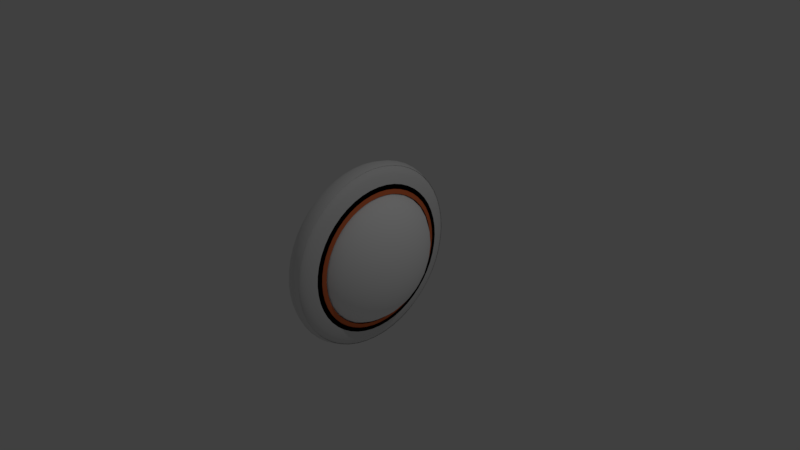 # Source: flat_meshy.blend  (saved by Blender 2.79.0; exported with 4.5.12 LTS)
import bpy
from mathutils import Matrix  # noqa: F401  (used for matrix-valued properties, if any)

bpy.ops.wm.read_factory_settings(use_empty=True)
scene = bpy.context.scene
scene.name = 'Scene'

# ---- collections
col_collection_1 = bpy.data.collections.new('Collection 1'); scene.collection.children.link(col_collection_1)

# ---- materials (node trees are filled in below, after node groups)
mat_material_005 = bpy.data.materials.new('Material.005')
mat_material_005.alpha_threshold = 0.0
mat_material_005.use_transparent_shadow = False
mat_material_005.roughness = 0.5
mat_material_004 = bpy.data.materials.new('Material.004')
mat_material_004.alpha_threshold = 0.0
mat_material_004.use_transparent_shadow = False
mat_material_004.diffuse_color = (0.0, 0.0, 0.0, 1.0)
mat_material_004.roughness = 0.5
mat_material_001 = bpy.data.materials.new('Material.001')
mat_material_001.alpha_threshold = 0.0
mat_material_001.use_transparent_shadow = False
mat_material_001.diffuse_color = (0.8, 0.1794, 0.06236, 1.0)
mat_material_001.roughness = 0.5
mat_material_002 = bpy.data.materials.new('Material.002')
mat_material_002.alpha_threshold = 0.0
mat_material_002.use_transparent_shadow = False
mat_material_002.diffuse_color = (1.0, 1.0, 1.0, 1.0)
mat_material_002.roughness = 0.5

# ---- material node trees

# ---- world
world_world = bpy.data.worlds.new('World'); scene.world = world_world
world_world.color = (0.05088, 0.05088, 0.05088)
world_world.use_sun_shadow = False
world_world.sun_shadow_jitter_overblur = 0.0
world_world.cycles.sampling_method = 'MANUAL'

# ---- cameras
cam_camera = bpy.data.cameras.new('Camera')
cam_camera.clip_end = 100.0
cam_camera.lens = 35.0
cam_camera.sensor_width = 32.0
cam_camera.sensor_height = 18.0
cam_camera.ortho_scale = 7.314
cam_camera.dof.focus_distance = 0.0
cam_camera.dof.aperture_fstop = 128.0

# ---- lights
light_lamp = bpy.data.lights.new('Lamp', 'POINT')
light_lamp.transmission_factor = 0.0
light_lamp.cutoff_distance = 30.0
light_lamp.energy = 100.0
light_lamp.shadow_buffer_clip_start = 1.001
light_lamp.shadow_soft_size = 0.1
light_lamp.shadow_maximum_resolution = 0.006
light_lamp.use_absolute_resolution = True

# ---- meshes
me_torus_006 = bpy.data.meshes.new('Torus.006')
me_torus_006.from_pydata([(1.25, 0.0, 0.0), (1.217, 0.0, 0.125), (1.125, 0.0, 0.2165), (1.0, 0.0, 0.25), (1.217, 0.0, -0.125), (1.239, 0.1632, 0.0), (1.206, 0.1588, 0.125), (1.115, 0.1468, 0.2165), (0.9914, 0.1305, 0.25), (1.206, 0.1588, -0.125), (1.207, 0.3235, 0.0), (1.175, 0.3149, 0.125), (1.087, 0.2912, 0.2165), (0.9659, 0.2588, 0.25), (1.175, 0.3149, -0.125), (1.155, 0.4784, 0.0), (1.124, 0.4655, 0.125), (1.039, 0.4305, 0.2165), (0.9239, 0.3827, 0.25), (1.124, 0.4655, -0.125), (1.083, 0.625, 0.0), (1.054, 0.6083, 0.125), (0.9743, 0.5625, 0.2165), (0.866, 0.5, 0.25), (1.054, 0.6083, -0.125), (0.9917, 0.761, 0.0), (0.9651, 0.7406, 0.125), (0.8925, 0.6849, 0.2165), (0.7934, 0.6088, 0.25), (0.9651, 0.7406, -0.125), (0.8839, 0.8839, 0.0), (0.8602, 0.8602, 0.125), (0.7955, 0.7955, 0.2165), (0.7071, 0.7071, 0.25), (0.8602, 0.8602, -0.125), (0.761, 0.9917, 0.0), (0.7406, 0.9651, 0.125), (0.6849, 0.8925, 0.2165), (0.6088, 0.7934, 0.25), (0.7406, 0.9651, -0.125), (0.625, 1.083, 0.0), (0.6083, 1.054, 0.125), (0.5625, 0.9743, 0.2165), (0.5, 0.866, 0.25), (0.6083, 1.054, -0.125), (0.4784, 1.155, 0.0), (0.4655, 1.124, 0.125), (0.4305, 1.039, 0.2165), (0.3827, 0.9239, 0.25), (0.4655, 1.124, -0.125), (0.3235, 1.207, 0.0), (0.3149, 1.175, 0.125), (0.2912, 1.087, 0.2165), (0.2588, 0.9659, 0.25), (0.3149, 1.175, -0.125), (0.1632, 1.239, 0.0), (0.1588, 1.206, 0.125), (0.1468, 1.115, 0.2165), (0.1305, 0.9914, 0.25), (0.1588, 1.206, -0.125), (9.437e-08, 1.25, 0.0), (9.184e-08, 1.217, 0.125), (8.494e-08, 1.125, 0.2165), (7.55e-08, 1.0, 0.25), (9.184e-08, 1.217, -0.125), (-0.1632, 1.239, 0.0), (-0.1588, 1.206, 0.125), (-0.1468, 1.115, 0.2165), (-0.1305, 0.9914, 0.25), (-0.1588, 1.206, -0.125), (-0.3235, 1.207, 0.0), (-0.3149, 1.175, 0.125), (-0.2912, 1.087, 0.2165), (-0.2588, 0.9659, 0.25), (-0.3149, 1.175, -0.125), (-0.4784, 1.155, 0.0), (-0.4655, 1.124, 0.125), (-0.4305, 1.039, 0.2165), (-0.3827, 0.9239, 0.25), (-0.4655, 1.124, -0.125), (-0.625, 1.083, 0.0), (-0.6083, 1.054, 0.125), (-0.5625, 0.9743, 0.2165), (-0.5, 0.866, 0.25), (-0.6083, 1.054, -0.125), (-0.761, 0.9917, 0.0), (-0.7406, 0.9651, 0.125), (-0.6849, 0.8925, 0.2165), (-0.6088, 0.7934, 0.25), (-0.7406, 0.9651, -0.125), (-0.8839, 0.8839, 0.0), (-0.8602, 0.8602, 0.125), (-0.7955, 0.7955, 0.2165), (-0.7071, 0.7071, 0.25), (-0.8602, 0.8602, -0.125), (-0.9917, 0.761, 0.0), (-0.9651, 0.7406, 0.125), (-0.8925, 0.6849, 0.2165), (-0.7934, 0.6088, 0.25), (-0.9651, 0.7406, -0.125), (-1.083, 0.625, 0.0), (-1.054, 0.6083, 0.125), (-0.9743, 0.5625, 0.2165), (-0.866, 0.5, 0.25), (-1.054, 0.6083, -0.125), (-1.155, 0.4784, 0.0), (-1.124, 0.4655, 0.125), (-1.039, 0.4305, 0.2165), (-0.9239, 0.3827, 0.25), (-1.124, 0.4655, -0.125), (-1.207, 0.3235, 0.0), (-1.175, 0.3149, 0.125), (-1.087, 0.2912, 0.2165), (-0.9659, 0.2588, 0.25), (-1.175, 0.3149, -0.125), (-1.239, 0.1632, 0.0), (-1.206, 0.1588, 0.125), (-1.115, 0.1468, 0.2165), (-0.9914, 0.1305, 0.25), (-1.206, 0.1588, -0.125), (-1.25, 1.093e-07, 0.0), (-1.217, 1.064e-07, 0.125), (-1.125, 9.835e-08, 0.2165), (-1.0, 8.742e-08, 0.25), (-1.217, 1.064e-07, -0.125), (-1.239, -0.1632, 0.0), (-1.206, -0.1588, 0.125), (-1.115, -0.1468, 0.2165), (-0.9914, -0.1305, 0.25), (-1.206, -0.1588, -0.125), (-1.207, -0.3235, 0.0), (-1.175, -0.3149, 0.125), (-1.087, -0.2912, 0.2165), (-0.9659, -0.2588, 0.25), (-1.175, -0.3149, -0.125), (-1.155, -0.4784, 0.0), (-1.124, -0.4655, 0.125), (-1.039, -0.4305, 0.2165), (-0.9239, -0.3827, 0.25), (-1.124, -0.4655, -0.125), (-1.083, -0.625, 0.0), (-1.054, -0.6083, 0.125), (-0.9743, -0.5625, 0.2165), (-0.866, -0.5, 0.25), (-1.054, -0.6083, -0.125), (-0.9917, -0.761, 0.0), (-0.9651, -0.7406, 0.125), (-0.8925, -0.6849, 0.2165), (-0.7934, -0.6088, 0.25), (-0.9651, -0.7406, -0.125), (-0.8839, -0.8839, 0.0), (-0.8602, -0.8602, 0.125), (-0.7955, -0.7955, 0.2165), (-0.7071, -0.7071, 0.25), (-0.8602, -0.8602, -0.125), (-0.761, -0.9917, 0.0), (-0.7406, -0.9651, 0.125), (-0.6849, -0.8925, 0.2165), (-0.6088, -0.7934, 0.25), (-0.7406, -0.9651, -0.125), (-0.625, -1.083, 0.0), (-0.6083, -1.054, 0.125), (-0.5625, -0.9743, 0.2165), (-0.5, -0.866, 0.25), (-0.6083, -1.054, -0.125), (-0.4784, -1.155, 0.0), (-0.4655, -1.124, 0.125), (-0.4305, -1.039, 0.2165), (-0.3827, -0.9239, 0.25), (-0.4655, -1.124, -0.125), (-0.3235, -1.207, 0.0), (-0.3149, -1.175, 0.125), (-0.2912, -1.087, 0.2165), (-0.2588, -0.9659, 0.25), (-0.3149, -1.175, -0.125), (-0.1632, -1.239, 0.0), (-0.1588, -1.206, 0.125), (-0.1468, -1.115, 0.2165), (-0.1305, -0.9914, 0.25), (-0.1588, -1.206, -0.125), (9.437e-08, -1.25, 0.0), (9.184e-08, -1.217, 0.125), (8.494e-08, -1.125, 0.2165), (7.55e-08, -1.0, 0.25), (9.184e-08, -1.217, -0.125), (0.1632, -1.239, 0.0), (0.1588, -1.206, 0.125), (0.1468, -1.115, 0.2165), (0.1305, -0.9914, 0.25), (0.1588, -1.206, -0.125), (0.3235, -1.207, 0.0), (0.3149, -1.175, 0.125), (0.2912, -1.087, 0.2165), (0.2588, -0.9659, 0.25), (0.3149, -1.175, -0.125), (0.4784, -1.155, 0.0), (0.4655, -1.124, 0.125), (0.4305, -1.039, 0.2165), (0.3827, -0.9239, 0.25), (0.4655, -1.124, -0.125), (0.625, -1.083, 0.0), (0.6083, -1.054, 0.125), (0.5625, -0.9743, 0.2165), (0.5, -0.866, 0.25), (0.6083, -1.054, -0.125), (0.761, -0.9917, 0.0), (0.7406, -0.9651, 0.125), (0.6849, -0.8925, 0.2165), (0.6088, -0.7934, 0.25), (0.7406, -0.9651, -0.125), (0.8839, -0.8839, 0.0), (0.8602, -0.8602, 0.125), (0.7955, -0.7955, 0.2165), (0.7071, -0.7071, 0.25), (0.8602, -0.8602, -0.125), (0.9917, -0.761, 0.0), (0.9651, -0.7406, 0.125), (0.8925, -0.6849, 0.2165), (0.7934, -0.6088, 0.25), (0.9651, -0.7406, -0.125), (1.083, -0.625, 0.0), (1.054, -0.6083, 0.125), (0.9743, -0.5625, 0.2165), (0.866, -0.5, 0.25), (1.054, -0.6083, -0.125), (1.155, -0.4784, 0.0), (1.124, -0.4655, 0.125), (1.039, -0.4305, 0.2165), (0.9239, -0.3827, 0.25), (1.124, -0.4655, -0.125), (1.207, -0.3235, 0.0), (1.175, -0.3149, 0.125), (1.087, -0.2912, 0.2165), (0.9659, -0.2588, 0.25), (1.175, -0.3149, -0.125), (1.239, -0.1632, 0.0), (1.206, -0.1588, 0.125), (1.115, -0.1468, 0.2165), (0.9914, -0.1305, 0.25), (1.206, -0.1588, -0.125), (1.175, 0.0, 0.0), (1.144, 0.0, 0.1333), (1.058, 0.0, 0.2309), (0.94, 0.0, 0.2667), (1.144, 0.0, -0.1333), (1.165, 0.1534, 0.0), (1.134, 0.1493, 0.1333), (1.048, 0.138, 0.2309), (0.932, 0.1227, 0.2667), (1.134, 0.1493, -0.1333), (1.135, 0.3041, 0.0), (1.105, 0.296, 0.1333), (1.021, 0.2737, 0.2309), (0.908, 0.2433, 0.2667), (1.105, 0.296, -0.1333), (1.086, 0.4497, 0.0), (1.056, 0.4376, 0.1333), (0.977, 0.4047, 0.2309), (0.8684, 0.3597, 0.2667), (1.056, 0.4376, -0.1333), (1.018, 0.5875, 0.0), (0.9903, 0.5718, 0.1333), (0.9158, 0.5288, 0.2309), (0.8141, 0.47, 0.2667), (0.9903, 0.5718, -0.1333), (0.9322, 0.7153, 0.0), (0.9072, 0.6961, 0.1333), (0.839, 0.6438, 0.2309), (0.7458, 0.5722, 0.2667), (0.9072, 0.6961, -0.1333), (0.8309, 0.8309, 0.0), (0.8086, 0.8086, 0.1333), (0.7478, 0.7478, 0.2309), (0.6647, 0.6647, 0.2667), (0.8086, 0.8086, -0.1333), (0.7153, 0.9322, 0.0), (0.6961, 0.9072, 0.1333), (0.6438, 0.839, 0.2309), (0.5722, 0.7458, 0.2667), (0.6961, 0.9072, -0.1333), (0.5875, 1.018, 0.0), (0.5718, 0.9903, 0.1333), (0.5287, 0.9158, 0.2309), (0.47, 0.8141, 0.2667), (0.5718, 0.9903, -0.1333), (0.4497, 1.086, 0.0), (0.4376, 1.056, 0.1333), (0.4047, 0.977, 0.2309), (0.3597, 0.8684, 0.2667), (0.4376, 1.056, -0.1333), (0.3041, 1.135, 0.0), (0.296, 1.105, 0.1333), (0.2737, 1.021, 0.2309), (0.2433, 0.908, 0.2667), (0.296, 1.105, -0.1333), (0.1534, 1.165, 0.0), (0.1493, 1.134, 0.1333), (0.138, 1.048, 0.2309), (0.1227, 0.932, 0.2667), (0.1493, 1.134, -0.1333), (8.871e-08, 1.175, 0.0), (8.633e-08, 1.144, 0.1333), (7.984e-08, 1.058, 0.2309), (7.097e-08, 0.94, 0.2667), (8.633e-08, 1.144, -0.1333), (-0.1534, 1.165, 0.0), (-0.1493, 1.134, 0.1333), (-0.138, 1.048, 0.2309), (-0.1227, 0.932, 0.2667), (-0.1493, 1.134, -0.1333), (-0.3041, 1.135, 0.0), (-0.296, 1.105, 0.1333), (-0.2737, 1.021, 0.2309), (-0.2433, 0.908, 0.2667), (-0.296, 1.105, -0.1333), (-0.4497, 1.086, 0.0), (-0.4376, 1.056, 0.1333), (-0.4047, 0.977, 0.2309), (-0.3597, 0.8684, 0.2667), (-0.4376, 1.056, -0.1333), (-0.5875, 1.018, 0.0), (-0.5718, 0.9903, 0.1333), (-0.5287, 0.9158, 0.2309), (-0.47, 0.8141, 0.2667), (-0.5718, 0.9903, -0.1333), (-0.7153, 0.9322, 0.0), (-0.6961, 0.9072, 0.1333), (-0.6438, 0.839, 0.2309), (-0.5722, 0.7458, 0.2667), (-0.6961, 0.9072, -0.1333), (-0.8309, 0.8309, 0.0), (-0.8086, 0.8086, 0.1333), (-0.7478, 0.7478, 0.2309), (-0.6647, 0.6647, 0.2667), (-0.8086, 0.8086, -0.1333), (-0.9322, 0.7153, 0.0), (-0.9072, 0.6961, 0.1333), (-0.839, 0.6438, 0.2309), (-0.7458, 0.5722, 0.2667), (-0.9072, 0.6961, -0.1333), (-1.018, 0.5875, 0.0), (-0.9903, 0.5718, 0.1333), (-0.9158, 0.5288, 0.2309), (-0.8141, 0.47, 0.2667), (-0.9903, 0.5718, -0.1333), (-1.086, 0.4497, 0.0), (-1.056, 0.4376, 0.1333), (-0.977, 0.4047, 0.2309), (-0.8684, 0.3597, 0.2667), (-1.056, 0.4376, -0.1333), (-1.135, 0.3041, 0.0), (-1.105, 0.296, 0.1333), (-1.021, 0.2737, 0.2309), (-0.908, 0.2433, 0.2667), (-1.105, 0.296, -0.1333), (-1.165, 0.1534, 0.0), (-1.134, 0.1493, 0.1333), (-1.048, 0.138, 0.2309), (-0.932, 0.1227, 0.2667), (-1.134, 0.1493, -0.1333), (-1.175, 1.027e-07, 0.0), (-1.144, 9.997e-08, 0.1333), (-1.058, 9.245e-08, 0.2309), (-0.94, 8.218e-08, 0.2667), (-1.144, 9.997e-08, -0.1333), (-1.165, -0.1534, 0.0), (-1.134, -0.1493, 0.1333), (-1.048, -0.138, 0.2309), (-0.932, -0.1227, 0.2667), (-1.134, -0.1493, -0.1333), (-1.135, -0.3041, 0.0), (-1.105, -0.296, 0.1333), (-1.021, -0.2737, 0.2309), (-0.908, -0.2433, 0.2667), (-1.105, -0.296, -0.1333), (-1.086, -0.4497, 0.0), (-1.056, -0.4376, 0.1333), (-0.977, -0.4047, 0.2309), (-0.8684, -0.3597, 0.2667), (-1.056, -0.4376, -0.1333), (-1.018, -0.5875, 0.0), (-0.9903, -0.5718, 0.1333), (-0.9158, -0.5287, 0.2309), (-0.8141, -0.47, 0.2667), (-0.9903, -0.5718, -0.1333), (-0.9322, -0.7153, 0.0), (-0.9072, -0.6961, 0.1333), (-0.839, -0.6438, 0.2309), (-0.7458, -0.5722, 0.2667), (-0.9072, -0.6961, -0.1333), (-0.8309, -0.8309, 0.0), (-0.8086, -0.8086, 0.1333), (-0.7478, -0.7478, 0.2309), (-0.6647, -0.6647, 0.2667), (-0.8086, -0.8086, -0.1333), (-0.7153, -0.9322, 0.0), (-0.6961, -0.9072, 0.1333), (-0.6438, -0.839, 0.2309), (-0.5722, -0.7458, 0.2667), (-0.6961, -0.9072, -0.1333), (-0.5875, -1.018, 0.0), (-0.5718, -0.9903, 0.1333), (-0.5287, -0.9158, 0.2309), (-0.47, -0.8141, 0.2667), (-0.5718, -0.9903, -0.1333), (-0.4497, -1.086, 0.0), (-0.4376, -1.056, 0.1333), (-0.4047, -0.977, 0.2309), (-0.3597, -0.8684, 0.2667), (-0.4376, -1.056, -0.1333), (-0.3041, -1.135, 0.0), (-0.296, -1.105, 0.1333), (-0.2737, -1.021, 0.2309), (-0.2433, -0.908, 0.2667), (-0.296, -1.105, -0.1333), (-0.1534, -1.165, 0.0), (-0.1493, -1.134, 0.1333), (-0.138, -1.048, 0.2309), (-0.1227, -0.932, 0.2667), (-0.1493, -1.134, -0.1333), (8.871e-08, -1.175, 0.0), (8.633e-08, -1.144, 0.1333), (7.984e-08, -1.058, 0.2309), (7.097e-08, -0.94, 0.2667), (8.633e-08, -1.144, -0.1333), (0.1534, -1.165, 0.0), (0.1493, -1.134, 0.1333), (0.138, -1.048, 0.2309), (0.1227, -0.932, 0.2667), (0.1493, -1.134, -0.1333), (0.3041, -1.135, 0.0), (0.296, -1.105, 0.1333), (0.2737, -1.021, 0.2309), (0.2433, -0.908, 0.2667), (0.296, -1.105, -0.1333), (0.4497, -1.086, 0.0), (0.4376, -1.056, 0.1333), (0.4047, -0.977, 0.2309), (0.3597, -0.8684, 0.2667), (0.4376, -1.056, -0.1333), (0.5875, -1.018, 0.0), (0.5718, -0.9903, 0.1333), (0.5287, -0.9158, 0.2309), (0.47, -0.8141, 0.2667), (0.5718, -0.9903, -0.1333), (0.7153, -0.9322, 0.0), (0.6961, -0.9072, 0.1333), (0.6438, -0.839, 0.2309), (0.5722, -0.7458, 0.2667), (0.6961, -0.9072, -0.1333), (0.8309, -0.8309, 0.0), (0.8086, -0.8086, 0.1333), (0.7478, -0.7478, 0.2309), (0.6647, -0.6647, 0.2667), (0.8086, -0.8086, -0.1333), (0.9322, -0.7153, 0.0), (0.9072, -0.6961, 0.1333), (0.839, -0.6438, 0.2309), (0.7458, -0.5722, 0.2667), (0.9072, -0.6961, -0.1333), (1.018, -0.5875, 0.0), (0.9903, -0.5718, 0.1333), (0.9158, -0.5288, 0.2309), (0.8141, -0.47, 0.2667), (0.9903, -0.5718, -0.1333), (1.086, -0.4497, 0.0), (1.056, -0.4376, 0.1333), (0.977, -0.4047, 0.2309), (0.8684, -0.3597, 0.2667), (1.056, -0.4376, -0.1333), (1.135, -0.3041, 0.0), (1.105, -0.296, 0.1333), (1.021, -0.2737, 0.2309), (0.908, -0.2433, 0.2667), (1.105, -0.296, -0.1333), (1.165, -0.1534, 0.0), (1.134, -0.1493, 0.1333), (1.048, -0.138, 0.2309), (0.932, -0.1227, 0.2667), (1.134, -0.1493, -0.1333), (1.1, 0.0, -4.441e-15), (1.071, 0.0, 0.1417), (0.99, 0.0, 0.2454), (0.88, 0.0, 0.2833), (1.071, 0.0, -0.1417), (1.091, 0.1436, -4.403e-15), (1.061, 0.1397, 0.1417), (0.9815, 0.1292, 0.2454), (0.8725, 0.1149, 0.2833), (1.061, 0.1397, -0.1417), (1.063, 0.2847, -4.29e-15), (1.034, 0.2771, 0.1417), (0.9563, 0.2562, 0.2454), (0.85, 0.2278, 0.2833), (1.034, 0.2771, -0.1417), (1.016, 0.421, -4.103e-15), (0.989, 0.4097, 0.1417), (0.9146, 0.3789, 0.2454), (0.813, 0.3368, 0.2833), (0.989, 0.4097, -0.1417), (0.9526, 0.55, -3.846e-15), (0.9271, 0.5353, 0.1417), (0.8574, 0.495, 0.2454), (0.7621, 0.44, 0.2833), (0.9271, 0.5353, -0.1417), (0.8727, 0.6696, -3.523e-15), (0.8493, 0.6517, 0.1417), (0.7854, 0.6027, 0.2454), (0.6982, 0.5357, 0.2833), (0.8493, 0.6517, -0.1417), (0.7778, 0.7778, -3.14e-15), (0.757, 0.757, 0.1417), (0.7, 0.7, 0.2454), (0.6223, 0.6223, 0.2833), (0.757, 0.757, -0.1417), (0.6696, 0.8727, -2.703e-15), (0.6517, 0.8493, 0.1417), (0.6027, 0.7854, 0.2454), (0.5357, 0.6982, 0.2833), (0.6517, 0.8493, -0.1417), (0.55, 0.9526, -2.22e-15), (0.5353, 0.9271, 0.1417), (0.495, 0.8574, 0.2454), (0.44, 0.7621, 0.2833), (0.5353, 0.9271, -0.1417), (0.421, 1.016, -1.699e-15), (0.4097, 0.989, 0.1417), (0.3789, 0.9146, 0.2454), (0.3368, 0.813, 0.2833), (0.4097, 0.989, -0.1417), (0.2847, 1.063, -1.149e-15), (0.2771, 1.034, 0.1417), (0.2562, 0.9563, 0.2454), (0.2278, 0.85, 0.2833), (0.2771, 1.034, -0.1417), (0.1436, 1.091, -5.797e-16), (0.1397, 1.061, 0.1417), (0.1292, 0.9815, 0.2454), (0.1149, 0.8725, 0.2833), (0.1397, 1.061, -0.1417), (8.305e-08, 1.1, -3.353e-22), (8.082e-08, 1.071, 0.1417), (7.474e-08, 0.99, 0.2454), (6.644e-08, 0.88, 0.2833), (8.082e-08, 1.071, -0.1417), (-0.1436, 1.091, 5.797e-16), (-0.1397, 1.061, 0.1417), (-0.1292, 0.9815, 0.2454), (-0.1149, 0.8725, 0.2833), (-0.1397, 1.061, -0.1417), (-0.2847, 1.063, 1.149e-15), (-0.2771, 1.034, 0.1417), (-0.2562, 0.9563, 0.2454), (-0.2278, 0.85, 0.2833), (-0.2771, 1.034, -0.1417), (-0.421, 1.016, 1.699e-15), (-0.4097, 0.989, 0.1417), (-0.3789, 0.9146, 0.2454), (-0.3368, 0.813, 0.2833), (-0.4097, 0.989, -0.1417), (-0.55, 0.9526, 2.22e-15), (-0.5353, 0.9271, 0.1417), (-0.495, 0.8574, 0.2454), (-0.44, 0.7621, 0.2833), (-0.5353, 0.9271, -0.1417), (-0.6696, 0.8727, 2.703e-15), (-0.6517, 0.8493, 0.1417), (-0.6027, 0.7854, 0.2454), (-0.5357, 0.6982, 0.2833), (-0.6517, 0.8493, -0.1417), (-0.7778, 0.7778, 3.14e-15), (-0.757, 0.757, 0.1417), (-0.7, 0.7, 0.2454), (-0.6223, 0.6223, 0.2833), (-0.757, 0.757, -0.1417), (-0.8727, 0.6696, 3.523e-15), (-0.8493, 0.6517, 0.1417), (-0.7854, 0.6027, 0.2454), (-0.6982, 0.5357, 0.2833), (-0.8493, 0.6517, -0.1417), (-0.9526, 0.55, 3.846e-15), (-0.9271, 0.5353, 0.1417), (-0.8574, 0.495, 0.2454), (-0.7621, 0.44, 0.2833), (-0.9271, 0.5353, -0.1417), (-1.016, 0.421, 4.103e-15), (-0.989, 0.4097, 0.1417), (-0.9146, 0.3789, 0.2454), (-0.813, 0.3368, 0.2833), (-0.989, 0.4097, -0.1417), (-1.063, 0.2847, 4.29e-15), (-1.034, 0.2771, 0.1417), (-0.9563, 0.2562, 0.2454), (-0.85, 0.2278, 0.2833), (-1.034, 0.2771, -0.1417), (-1.091, 0.1436, 4.403e-15), (-1.061, 0.1397, 0.1417), (-0.9815, 0.1292, 0.2454), (-0.8725, 0.1149, 0.2833), (-1.061, 0.1397, -0.1417), (-1.1, 9.617e-08, 4.441e-15), (-1.071, 9.359e-08, 0.1417), (-0.99, 8.655e-08, 0.2454), (-0.88, 7.693e-08, 0.2833), (-1.071, 9.359e-08, -0.1417), (-1.091, -0.1436, 4.403e-15), (-1.061, -0.1397, 0.1417), (-0.9815, -0.1292, 0.2454), (-0.8725, -0.1149, 0.2833), (-1.061, -0.1397, -0.1417), (-1.063, -0.2847, 4.29e-15), (-1.034, -0.2771, 0.1417), (-0.9563, -0.2562, 0.2454), (-0.85, -0.2278, 0.2833), (-1.034, -0.2771, -0.1417), (-1.016, -0.421, 4.103e-15), (-0.989, -0.4097, 0.1417), (-0.9146, -0.3789, 0.2454), (-0.813, -0.3368, 0.2833), (-0.989, -0.4097, -0.1417), (-0.9526, -0.55, 3.846e-15), (-0.9271, -0.5353, 0.1417), (-0.8574, -0.495, 0.2454), (-0.7621, -0.44, 0.2833), (-0.9271, -0.5353, -0.1417), (-0.8727, -0.6696, 3.523e-15), (-0.8493, -0.6517, 0.1417), (-0.7854, -0.6027, 0.2454), (-0.6982, -0.5357, 0.2833), (-0.8493, -0.6517, -0.1417), (-0.7778, -0.7778, 3.14e-15), (-0.757, -0.757, 0.1417), (-0.7, -0.7, 0.2454), (-0.6223, -0.6223, 0.2833), (-0.757, -0.757, -0.1417), (-0.6696, -0.8727, 2.703e-15), (-0.6517, -0.8493, 0.1417), (-0.6027, -0.7854, 0.2454), (-0.5357, -0.6982, 0.2833), (-0.6517, -0.8493, -0.1417), (-0.55, -0.9526, 2.22e-15), (-0.5353, -0.9271, 0.1417), (-0.495, -0.8574, 0.2454), (-0.44, -0.7621, 0.2833), (-0.5353, -0.9271, -0.1417), (-0.421, -1.016, 1.699e-15), (-0.4097, -0.989, 0.1417), (-0.3789, -0.9146, 0.2454), (-0.3368, -0.813, 0.2833), (-0.4097, -0.989, -0.1417), (-0.2847, -1.063, 1.149e-15), (-0.2771, -1.034, 0.1417), (-0.2562, -0.9563, 0.2454), (-0.2278, -0.85, 0.2833), (-0.2771, -1.034, -0.1417), (-0.1436, -1.091, 5.797e-16), (-0.1397, -1.061, 0.1417), (-0.1292, -0.9815, 0.2454), (-0.1149, -0.8725, 0.2833), (-0.1397, -1.061, -0.1417), (8.305e-08, -1.1, -3.353e-22), (8.082e-08, -1.071, 0.1417), (7.474e-08, -0.99, 0.2454), (6.644e-08, -0.88, 0.2833), (8.082e-08, -1.071, -0.1417), (0.1436, -1.091, -5.797e-16), (0.1397, -1.061, 0.1417), (0.1292, -0.9815, 0.2454), (0.1149, -0.8725, 0.2833), (0.1397, -1.061, -0.1417), (0.2847, -1.063, -1.149e-15), (0.2771, -1.034, 0.1417), (0.2562, -0.9563, 0.2454), (0.2278, -0.85, 0.2833), (0.2771, -1.034, -0.1417), (0.421, -1.016, -1.699e-15), (0.4097, -0.989, 0.1417), (0.3789, -0.9146, 0.2454), (0.3368, -0.813, 0.2833), (0.4097, -0.989, -0.1417), (0.55, -0.9526, -2.22e-15), (0.5353, -0.9271, 0.1417), (0.495, -0.8574, 0.2454), (0.44, -0.7621, 0.2833), (0.5353, -0.9271, -0.1417), (0.6696, -0.8727, -2.703e-15), (0.6517, -0.8493, 0.1417), (0.6027, -0.7854, 0.2454), (0.5357, -0.6982, 0.2833), (0.6517, -0.8493, -0.1417), (0.7778, -0.7778, -3.14e-15), (0.757, -0.757, 0.1417), (0.7, -0.7, 0.2454), (0.6223, -0.6223, 0.2833), (0.757, -0.757, -0.1417), (0.8727, -0.6696, -3.523e-15), (0.8493, -0.6517, 0.1417), (0.7854, -0.6027, 0.2454), (0.6982, -0.5357, 0.2833), (0.8493, -0.6517, -0.1417), (0.9526, -0.55, -3.846e-15), (0.9271, -0.5353, 0.1417), (0.8574, -0.495, 0.2454), (0.7621, -0.44, 0.2833), (0.9271, -0.5353, -0.1417), (1.016, -0.421, -4.103e-15), (0.989, -0.4097, 0.1417), (0.9146, -0.3789, 0.2454), (0.813, -0.3368, 0.2833), (0.989, -0.4097, -0.1417), (1.063, -0.2847, -4.29e-15), (1.034, -0.2771, 0.1417), (0.9563, -0.2562, 0.2454), (0.85, -0.2278, 0.2833), (1.034, -0.2771, -0.1417), (1.091, -0.1436, -4.403e-15), (1.061, -0.1397, 0.1417), (0.9815, -0.1292, 0.2454), (0.8725, -0.1149, 0.2833), (1.061, -0.1397, -0.1417), (1.25, 6.995e-10, 0.01067), (1.217, -7.496e-09, -0.1143), (1.125, -1.35e-08, -0.2058), (1.0, -1.569e-08, -0.2393), (1.217, 8.895e-09, 0.1357), (1.239, -0.1632, 0.01067), (1.206, -0.1588, -0.1143), (1.115, -0.1468, -0.2058), (0.9914, -0.1305, -0.2393), (1.206, -0.1588, 0.1357), (1.207, -0.3235, 0.01067), (1.175, -0.3149, -0.1143), (1.087, -0.2912, -0.2058), (0.9659, -0.2588, -0.2393), (1.175, -0.3149, 0.1357), (1.155, -0.4784, 0.01067), (1.124, -0.4655, -0.1143), (1.039, -0.4305, -0.2058), (0.9239, -0.3827, -0.2393), (1.124, -0.4655, 0.1357), (1.083, -0.625, 0.01067), (1.054, -0.6083, -0.1143), (0.9743, -0.5625, -0.2058), (0.866, -0.5, -0.2393), (1.054, -0.6083, 0.1357), (0.9917, -0.761, 0.01067), (0.9651, -0.7406, -0.1143), (0.8925, -0.6849, -0.2058), (0.7934, -0.6088, -0.2393), (0.9651, -0.7406, 0.1357), (0.8839, -0.8839, 0.01067), (0.8602, -0.8602, -0.1143), (0.7955, -0.7955, -0.2058), (0.7071, -0.7071, -0.2393), (0.8602, -0.8602, 0.1357), (0.761, -0.9917, 0.01067), (0.7406, -0.9651, -0.1143), (0.6849, -0.8925, -0.2058), (0.6088, -0.7934, -0.2393), (0.7406, -0.9651, 0.1357), (0.625, -1.083, 0.01067), (0.6083, -1.054, -0.1143), (0.5625, -0.9743, -0.2058), (0.5, -0.866, -0.2393), (0.6083, -1.054, 0.1357), (0.4784, -1.155, 0.01067), (0.4655, -1.124, -0.1143), (0.4305, -1.039, -0.2058), (0.3827, -0.9239, -0.2393), (0.4655, -1.124, 0.1357), (0.3235, -1.207, 0.01067), (0.3149, -1.175, -0.1143), (0.2912, -1.087, -0.2058), (0.2588, -0.9659, -0.2393), (0.3149, -1.175, 0.1357), (0.1632, -1.239, 0.01067), (0.1588, -1.206, -0.1143), (0.1468, -1.115, -0.2058), (0.1305, -0.9914, -0.2393), (0.1588, -1.206, 0.1357), (9.472e-08, -1.25, 0.01067), (9.219e-08, -1.217, -0.1143), (8.528e-08, -1.125, -0.2058), (7.585e-08, -1.0, -0.2393), (9.219e-08, -1.217, 0.1357), (-0.1632, -1.239, 0.01067), (-0.1588, -1.206, -0.1143), (-0.1468, -1.115, -0.2058), (-0.1305, -0.9914, -0.2393), (-0.1588, -1.206, 0.1357), (-0.3235, -1.207, 0.01067), (-0.3149, -1.175, -0.1143), (-0.2912, -1.087, -0.2058), (-0.2588, -0.9659, -0.2393), (-0.3149, -1.175, 0.1357), (-0.4784, -1.155, 0.01067), (-0.4655, -1.124, -0.1143), (-0.4305, -1.039, -0.2058), (-0.3827, -0.9239, -0.2393), (-0.4655, -1.124, 0.1357), (-0.625, -1.083, 0.01067), (-0.6083, -1.054, -0.1143), (-0.5625, -0.9743, -0.2058), (-0.5, -0.866, -0.2393), (-0.6083, -1.054, 0.1357), (-0.761, -0.9917, 0.01067), (-0.7406, -0.9651, -0.1143), (-0.6849, -0.8925, -0.2058), (-0.6088, -0.7934, -0.2393), (-0.7406, -0.9651, 0.1357), (-0.8839, -0.8839, 0.01067), (-0.8602, -0.8602, -0.1143), (-0.7955, -0.7955, -0.2058), (-0.7071, -0.7071, -0.2393), (-0.8602, -0.8602, 0.1357), (-0.9917, -0.761, 0.01067), (-0.9651, -0.7406, -0.1143), (-0.8925, -0.6849, -0.2058), (-0.7934, -0.6088, -0.2393), (-0.9651, -0.7406, 0.1357), (-1.083, -0.625, 0.01067), (-1.054, -0.6083, -0.1143), (-0.9743, -0.5625, -0.2058), (-0.866, -0.5, -0.2393), (-1.054, -0.6083, 0.1357), (-1.155, -0.4784, 0.01067), (-1.124, -0.4655, -0.1143), (-1.039, -0.4305, -0.2058), (-0.9239, -0.3827, -0.2393), (-1.124, -0.4655, 0.1357), (-1.207, -0.3235, 0.01067), (-1.175, -0.3149, -0.1143), (-1.087, -0.2912, -0.2058), (-0.9659, -0.2588, -0.2393), (-1.175, -0.3149, 0.1357), (-1.239, -0.1632, 0.01067), (-1.206, -0.1588, -0.1143), (-1.115, -0.1468, -0.2058), (-0.9914, -0.1305, -0.2393), (-1.206, -0.1588, 0.1357), (-1.25, -1.086e-07, 0.01067), (-1.217, -1.138e-07, -0.1143), (-1.125, -1.118e-07, -0.2058), (-1.0, -1.031e-07, -0.2393), (-1.217, -9.745e-08, 0.1357), (-1.239, 0.1632, 0.01067), (-1.206, 0.1588, -0.1143), (-1.115, 0.1468, -0.2058), (-0.9914, 0.1305, -0.2393), (-1.206, 0.1588, 0.1357), (-1.207, 0.3235, 0.01067), (-1.175, 0.3149, -0.1143), (-1.087, 0.2912, -0.2058), (-0.9659, 0.2588, -0.2393), (-1.175, 0.3149, 0.1357), (-1.155, 0.4784, 0.01067), (-1.124, 0.4655, -0.1143), (-1.039, 0.4305, -0.2058), (-0.9239, 0.3827, -0.2393), (-1.124, 0.4655, 0.1357), (-1.083, 0.625, 0.01067), (-1.054, 0.6083, -0.1143), (-0.9743, 0.5625, -0.2058), (-0.866, 0.5, -0.2393), (-1.054, 0.6083, 0.1357), (-0.9917, 0.761, 0.01067), (-0.9651, 0.7406, -0.1143), (-0.8925, 0.6849, -0.2058), (-0.7934, 0.6088, -0.2393), (-0.9651, 0.7406, 0.1357), (-0.8839, 0.8839, 0.01067), (-0.8602, 0.8602, -0.1143), (-0.7955, 0.7955, -0.2058), (-0.7071, 0.7071, -0.2393), (-0.8602, 0.8602, 0.1357), (-0.761, 0.9917, 0.01067), (-0.7406, 0.9651, -0.1143), (-0.6849, 0.8925, -0.2058), (-0.6088, 0.7934, -0.2393), (-0.7406, 0.9651, 0.1357), (-0.625, 1.083, 0.01067), (-0.6083, 1.054, -0.1143), (-0.5625, 0.9743, -0.2058), (-0.5, 0.866, -0.2393), (-0.6083, 1.054, 0.1357), (-0.4784, 1.155, 0.01067), (-0.4655, 1.124, -0.1143), (-0.4305, 1.039, -0.2058), (-0.3827, 0.9239, -0.2393), (-0.4655, 1.124, 0.1357), (-0.3235, 1.207, 0.01067), (-0.3149, 1.175, -0.1143), (-0.2912, 1.087, -0.2058), (-0.2588, 0.9659, -0.2393), (-0.3149, 1.175, 0.1357), (-0.1632, 1.239, 0.01067), (-0.1588, 1.206, -0.1143), (-0.1468, 1.115, -0.2058), (-0.1305, 0.9914, -0.2393), (-0.1588, 1.206, 0.1357), (9.472e-08, 1.25, 0.01067), (9.219e-08, 1.217, -0.1143), (8.528e-08, 1.125, -0.2058), (7.585e-08, 1.0, -0.2393), (9.219e-08, 1.217, 0.1357), (0.1632, 1.239, 0.01067), (0.1588, 1.206, -0.1143), (0.1468, 1.115, -0.2058), (0.1305, 0.9914, -0.2393), (0.1588, 1.206, 0.1357), (0.3235, 1.207, 0.01067), (0.3149, 1.175, -0.1143), (0.2912, 1.087, -0.2058), (0.2588, 0.9659, -0.2393), (0.3149, 1.175, 0.1357), (0.4784, 1.155, 0.01067), (0.4655, 1.124, -0.1143), (0.4305, 1.039, -0.2058), (0.3827, 0.9239, -0.2393), (0.4655, 1.124, 0.1357), (0.625, 1.083, 0.01067), (0.6083, 1.054, -0.1143), (0.5625, 0.9743, -0.2058), (0.5, 0.866, -0.2393), (0.6083, 1.054, 0.1357), (0.761, 0.9917, 0.01067), (0.7406, 0.9651, -0.1143), (0.6849, 0.8925, -0.2058), (0.6088, 0.7934, -0.2393), (0.7406, 0.9651, 0.1357), (0.8839, 0.8839, 0.01067), (0.8602, 0.8602, -0.1143), (0.7955, 0.7955, -0.2058), (0.7071, 0.7071, -0.2393), (0.8602, 0.8602, 0.1357), (0.9917, 0.761, 0.01067), (0.9651, 0.7406, -0.1143), (0.8925, 0.6849, -0.2058), (0.7934, 0.6088, -0.2393), (0.9651, 0.7406, 0.1357), (1.083, 0.625, 0.01067), (1.054, 0.6083, -0.1143), (0.9743, 0.5625, -0.2058), (0.866, 0.5, -0.2393), (1.054, 0.6083, 0.1357), (1.155, 0.4784, 0.01067), (1.124, 0.4655, -0.1143), (1.039, 0.4305, -0.2058), (0.9239, 0.3827, -0.2393), (1.124, 0.4655, 0.1357), (1.207, 0.3235, 0.01067), (1.175, 0.3149, -0.1143), (1.087, 0.2912, -0.2058), (0.9659, 0.2588, -0.2393), (1.175, 0.3149, 0.1357), (1.239, 0.1632, 0.01067), (1.206, 0.1588, -0.1143), (1.115, 0.1468, -0.2058), (0.9914, 0.1305, -0.2393), (1.206, 0.1588, 0.1357), (1.175, 6.995e-10, 0.01067), (1.144, -8.043e-09, -0.1227), (1.058, -1.444e-08, -0.2203), (0.94, -1.679e-08, -0.256), (1.144, 9.442e-09, 0.144), (1.165, -0.1534, 0.01067), (1.134, -0.1493, -0.1227), (1.048, -0.138, -0.2203), (0.932, -0.1227, -0.256), (1.134, -0.1493, 0.144), (1.135, -0.3041, 0.01067), (1.105, -0.296, -0.1227), (1.021, -0.2737, -0.2203), (0.908, -0.2433, -0.256), (1.105, -0.296, 0.144), (1.086, -0.4497, 0.01067), (1.056, -0.4376, -0.1227), (0.977, -0.4047, -0.2203), (0.8684, -0.3597, -0.256), (1.056, -0.4376, 0.144), (1.018, -0.5875, 0.01067), (0.9903, -0.5718, -0.1227), (0.9158, -0.5288, -0.2203), (0.8141, -0.47, -0.256), (0.9903, -0.5718, 0.144), (0.9322, -0.7153, 0.01067), (0.9072, -0.6961, -0.1227), (0.839, -0.6438, -0.2203), (0.7458, -0.5722, -0.256), (0.9072, -0.6961, 0.144), (0.8309, -0.8309, 0.01067), (0.8086, -0.8086, -0.1227), (0.7478, -0.7478, -0.2203), (0.6647, -0.6647, -0.256), (0.8086, -0.8086, 0.144), (0.7153, -0.9322, 0.01067), (0.6961, -0.9072, -0.1227), (0.6438, -0.839, -0.2203), (0.5722, -0.7458, -0.256), (0.6961, -0.9072, 0.144), (0.5875, -1.018, 0.01067), (0.5718, -0.9903, -0.1227), (0.5287, -0.9158, -0.2203), (0.47, -0.8141, -0.256), (0.5718, -0.9903, 0.144), (0.4497, -1.086, 0.01067), (0.4376, -1.056, -0.1227), (0.4047, -0.977, -0.2203), (0.3597, -0.8684, -0.256), (0.4376, -1.056, 0.144), (0.3041, -1.135, 0.01067), (0.296, -1.105, -0.1227), (0.2737, -1.021, -0.2203), (0.2433, -0.908, -0.256), (0.296, -1.105, 0.144), (0.1534, -1.165, 0.01067), (0.1493, -1.134, -0.1227), (0.138, -1.048, -0.2203), (0.1227, -0.932, -0.256), (0.1493, -1.134, 0.144), (8.906e-08, -1.175, 0.01067), (8.668e-08, -1.144, -0.1227), (8.019e-08, -1.058, -0.2203), (7.132e-08, -0.94, -0.256), (8.668e-08, -1.144, 0.144), (-0.1534, -1.165, 0.01067), (-0.1493, -1.134, -0.1227), (-0.138, -1.048, -0.2203), (-0.1227, -0.932, -0.256), (-0.1493, -1.134, 0.144), (-0.3041, -1.135, 0.01067), (-0.296, -1.105, -0.1227), (-0.2737, -1.021, -0.2203), (-0.2433, -0.908, -0.256), (-0.296, -1.105, 0.144), (-0.4497, -1.086, 0.01067), (-0.4376, -1.056, -0.1227), (-0.4047, -0.977, -0.2203), (-0.3597, -0.8684, -0.256), (-0.4376, -1.056, 0.144), (-0.5875, -1.018, 0.01067), (-0.5718, -0.9903, -0.1227), (-0.5287, -0.9158, -0.2203), (-0.47, -0.8141, -0.256), (-0.5718, -0.9903, 0.144), (-0.7153, -0.9322, 0.01067), (-0.6961, -0.9072, -0.1227), (-0.6438, -0.839, -0.2203), (-0.5722, -0.7458, -0.256), (-0.6961, -0.9072, 0.144), (-0.8309, -0.8309, 0.01067), (-0.8086, -0.8086, -0.1227), (-0.7478, -0.7478, -0.2203), (-0.6647, -0.6647, -0.256), (-0.8086, -0.8086, 0.144), (-0.9322, -0.7153, 0.01067), (-0.9072, -0.6961, -0.1227), (-0.839, -0.6438, -0.2203), (-0.7458, -0.5722, -0.256), (-0.9072, -0.6961, 0.144), (-1.018, -0.5875, 0.01067), (-0.9903, -0.5718, -0.1227), (-0.9158, -0.5288, -0.2203), (-0.8141, -0.47, -0.256), (-0.9903, -0.5718, 0.144), (-1.086, -0.4497, 0.01067), (-1.056, -0.4376, -0.1227), (-0.977, -0.4047, -0.2203), (-0.8684, -0.3597, -0.256), (-1.056, -0.4376, 0.144), (-1.135, -0.3041, 0.01067), (-1.105, -0.296, -0.1227), (-1.021, -0.2737, -0.2203), (-0.908, -0.2433, -0.256), (-1.105, -0.296, 0.144), (-1.165, -0.1534, 0.01067), (-1.134, -0.1493, -0.1227), (-1.048, -0.138, -0.2203), (-0.932, -0.1227, -0.256), (-1.134, -0.1493, 0.144), (-1.175, -1.02e-07, 0.01067), (-1.144, -1.08e-07, -0.1227), (-1.058, -1.069e-07, -0.2203), (-0.94, -9.896e-08, -0.256), (-1.144, -9.053e-08, 0.144), (-1.165, 0.1534, 0.01067), (-1.134, 0.1493, -0.1227), (-1.048, 0.138, -0.2203), (-0.932, 0.1227, -0.256), (-1.134, 0.1493, 0.144), (-1.135, 0.3041, 0.01067), (-1.105, 0.296, -0.1227), (-1.021, 0.2737, -0.2203), (-0.908, 0.2433, -0.256), (-1.105, 0.296, 0.144), (-1.086, 0.4497, 0.01067), (-1.056, 0.4376, -0.1227), (-0.977, 0.4047, -0.2203), (-0.8684, 0.3597, -0.256), (-1.056, 0.4376, 0.144), (-1.018, 0.5875, 0.01067), (-0.9903, 0.5718, -0.1227), (-0.9158, 0.5287, -0.2203), (-0.8141, 0.47, -0.256), (-0.9903, 0.5718, 0.144), (-0.9322, 0.7153, 0.01067), (-0.9072, 0.6961, -0.1227), (-0.839, 0.6438, -0.2203), (-0.7458, 0.5722, -0.256), (-0.9072, 0.6961, 0.144), (-0.8309, 0.8309, 0.01067), (-0.8086, 0.8086, -0.1227), (-0.7478, 0.7478, -0.2203), (-0.6647, 0.6647, -0.256), (-0.8086, 0.8086, 0.144), (-0.7153, 0.9322, 0.01067), (-0.6961, 0.9072, -0.1227), (-0.6438, 0.839, -0.2203), (-0.5722, 0.7458, -0.256), (-0.6961, 0.9072, 0.144), (-0.5875, 1.018, 0.01067), (-0.5718, 0.9903, -0.1227), (-0.5287, 0.9158, -0.2203), (-0.47, 0.8141, -0.256), (-0.5718, 0.9903, 0.144), (-0.4497, 1.086, 0.01067), (-0.4376, 1.056, -0.1227), (-0.4047, 0.977, -0.2203), (-0.3597, 0.8684, -0.256), (-0.4376, 1.056, 0.144), (-0.3041, 1.135, 0.01067), (-0.296, 1.105, -0.1227), (-0.2737, 1.021, -0.2203), (-0.2433, 0.908, -0.256), (-0.296, 1.105, 0.144), (-0.1534, 1.165, 0.01067), (-0.1493, 1.134, -0.1227), (-0.138, 1.048, -0.2203), (-0.1227, 0.932, -0.256), (-0.1493, 1.134, 0.144), (8.906e-08, 1.175, 0.01067), (8.668e-08, 1.144, -0.1227), (8.019e-08, 1.058, -0.2203), (7.132e-08, 0.94, -0.256), (8.668e-08, 1.144, 0.144), (0.1534, 1.165, 0.01067), (0.1493, 1.134, -0.1227), (0.138, 1.048, -0.2203), (0.1227, 0.932, -0.256), (0.1493, 1.134, 0.144), (0.3041, 1.135, 0.01067), (0.296, 1.105, -0.1227), (0.2737, 1.021, -0.2203), (0.2433, 0.908, -0.256), (0.296, 1.105, 0.144), (0.4497, 1.086, 0.01067), (0.4376, 1.056, -0.1227), (0.4047, 0.977, -0.2203), (0.3597, 0.8684, -0.256), (0.4376, 1.056, 0.144), (0.5875, 1.018, 0.01067), (0.5718, 0.9903, -0.1227), (0.5287, 0.9158, -0.2203), (0.47, 0.8141, -0.256), (0.5718, 0.9903, 0.144), (0.7153, 0.9322, 0.01067), (0.6961, 0.9072, -0.1227), (0.6438, 0.839, -0.2203), (0.5722, 0.7458, -0.256), (0.6961, 0.9072, 0.144), (0.8309, 0.8309, 0.01067), (0.8086, 0.8086, -0.1227), (0.7478, 0.7478, -0.2203), (0.6647, 0.6647, -0.256), (0.8086, 0.8086, 0.144), (0.9322, 0.7153, 0.01067), (0.9072, 0.6961, -0.1227), (0.839, 0.6438, -0.2203), (0.7458, 0.5722, -0.256), (0.9072, 0.6961, 0.144), (1.018, 0.5875, 0.01067), (0.9903, 0.5718, -0.1227), (0.9158, 0.5288, -0.2203), (0.8141, 0.47, -0.256), (0.9903, 0.5718, 0.144), (1.086, 0.4497, 0.01067), (1.056, 0.4376, -0.1227), (0.977, 0.4047, -0.2203), (0.8684, 0.3597, -0.256), (1.056, 0.4376, 0.144), (1.135, 0.3041, 0.01067), (1.105, 0.296, -0.1227), (1.021, 0.2737, -0.2203), (0.908, 0.2433, -0.256), (1.105, 0.296, 0.144), (1.165, 0.1534, 0.01067), (1.134, 0.1493, -0.1227), (1.048, 0.138, -0.2203), (0.932, 0.1227, -0.256), (1.134, 0.1493, 0.144), (1.1, 6.995e-10, 0.01067), (1.071, -8.589e-09, -0.131), (0.99, -1.539e-08, -0.2347), (0.88, -1.788e-08, -0.2727), (1.071, 9.988e-09, 0.1523), (1.091, -0.1436, 0.01067), (1.061, -0.1397, -0.131), (0.9815, -0.1292, -0.2347), (0.8725, -0.1149, -0.2727), (1.061, -0.1397, 0.1523), (1.063, -0.2847, 0.01067), (1.034, -0.2771, -0.131), (0.9563, -0.2562, -0.2347), (0.85, -0.2278, -0.2727), (1.034, -0.2771, 0.1523), (1.016, -0.421, 0.01067), (0.989, -0.4097, -0.131), (0.9146, -0.3789, -0.2347), (0.813, -0.3368, -0.2727), (0.989, -0.4097, 0.1523), (0.9526, -0.55, 0.01067), (0.9271, -0.5353, -0.131), (0.8574, -0.495, -0.2347), (0.7621, -0.44, -0.2727), (0.9271, -0.5353, 0.1523), (0.8727, -0.6696, 0.01067), (0.8493, -0.6517, -0.131), (0.7854, -0.6027, -0.2347), (0.6982, -0.5357, -0.2727), (0.8493, -0.6517, 0.1523), (0.7778, -0.7778, 0.01067), (0.757, -0.757, -0.131), (0.7, -0.7, -0.2347), (0.6223, -0.6223, -0.2727), (0.757, -0.757, 0.1523), (0.6696, -0.8727, 0.01067), (0.6517, -0.8493, -0.131), (0.6027, -0.7854, -0.2347), (0.5357, -0.6982, -0.2727), (0.6517, -0.8493, 0.1523), (0.55, -0.9526, 0.01067), (0.5353, -0.9271, -0.131), (0.495, -0.8574, -0.2347), (0.44, -0.7621, -0.2727), (0.5353, -0.9271, 0.1523), (0.421, -1.016, 0.01067), (0.4097, -0.989, -0.131), (0.3789, -0.9146, -0.2347), (0.3368, -0.813, -0.2727), (0.4097, -0.989, 0.1523), (0.2847, -1.063, 0.01067), (0.2771, -1.034, -0.131), (0.2562, -0.9563, -0.2347), (0.2278, -0.85, -0.2727), (0.2771, -1.034, 0.1523), (0.1436, -1.091, 0.01067), (0.1397, -1.061, -0.131), (0.1292, -0.9815, -0.2347), (0.1149, -0.8725, -0.2727), (0.1397, -1.061, 0.1523), (8.34e-08, -1.1, 0.01067), (8.117e-08, -1.071, -0.131), (7.509e-08, -0.99, -0.2347), (6.679e-08, -0.88, -0.2727), (8.117e-08, -1.071, 0.1523), (-0.1436, -1.091, 0.01067), (-0.1397, -1.061, -0.131), (-0.1292, -0.9815, -0.2347), (-0.1149, -0.8725, -0.2727), (-0.1397, -1.061, 0.1523), (-0.2847, -1.063, 0.01067), (-0.2771, -1.034, -0.131), (-0.2562, -0.9563, -0.2347), (-0.2278, -0.85, -0.2727), (-0.2771, -1.034, 0.1523), (-0.421, -1.016, 0.01067), (-0.4097, -0.989, -0.131), (-0.3789, -0.9146, -0.2347), (-0.3368, -0.813, -0.2727), (-0.4097, -0.989, 0.1523), (-0.55, -0.9526, 0.01067), (-0.5353, -0.9271, -0.131), (-0.495, -0.8574, -0.2347), (-0.44, -0.7621, -0.2727), (-0.5353, -0.9271, 0.1523), (-0.6696, -0.8727, 0.01067), (-0.6517, -0.8493, -0.131), (-0.6027, -0.7854, -0.2347), (-0.5357, -0.6982, -0.2727), (-0.6517, -0.8493, 0.1523), (-0.7778, -0.7778, 0.01067), (-0.757, -0.757, -0.131), (-0.7, -0.7, -0.2347), (-0.6223, -0.6223, -0.2727), (-0.757, -0.757, 0.1523), (-0.8727, -0.6696, 0.01067), (-0.8493, -0.6517, -0.131), (-0.7854, -0.6027, -0.2347), (-0.6982, -0.5357, -0.2727), (-0.8493, -0.6517, 0.1523), (-0.9526, -0.55, 0.01067), (-0.9271, -0.5353, -0.131), (-0.8574, -0.495, -0.2347), (-0.7621, -0.44, -0.2727), (-0.9271, -0.5353, 0.1523), (-1.016, -0.421, 0.01067), (-0.989, -0.4097, -0.131), (-0.9146, -0.3789, -0.2347), (-0.813, -0.3368, -0.2727), (-0.989, -0.4097, 0.1523), (-1.063, -0.2847, 0.01067), (-1.034, -0.2771, -0.131), (-0.9563, -0.2562, -0.2347), (-0.85, -0.2278, -0.2727), (-1.034, -0.2771, 0.1523), (-1.091, -0.1436, 0.01067), (-1.061, -0.1397, -0.131), (-0.9815, -0.1292, -0.2347), (-0.8725, -0.1149, -0.2727), (-1.061, -0.1397, 0.1523), (-1.1, -9.547e-08, 0.01067), (-1.071, -1.022e-07, -0.131), (-0.99, -1.019e-07, -0.2347), (-0.88, -9.481e-08, -0.2727), (-1.071, -8.36e-08, 0.1523), (-1.091, 0.1436, 0.01067), (-1.061, 0.1397, -0.131), (-0.9815, 0.1292, -0.2347), (-0.8725, 0.1149, -0.2727), (-1.061, 0.1397, 0.1523), (-1.063, 0.2847, 0.01067), (-1.034, 0.2771, -0.131), (-0.9563, 0.2562, -0.2347), (-0.85, 0.2278, -0.2727), (-1.034, 0.2771, 0.1523), (-1.016, 0.421, 0.01067), (-0.989, 0.4097, -0.131), (-0.9146, 0.3789, -0.2347), (-0.813, 0.3368, -0.2727), (-0.989, 0.4097, 0.1523), (-0.9526, 0.55, 0.01067), (-0.9271, 0.5353, -0.131), (-0.8574, 0.495, -0.2347), (-0.7621, 0.44, -0.2727), (-0.9271, 0.5353, 0.1523), (-0.8727, 0.6696, 0.01067), (-0.8493, 0.6517, -0.131), (-0.7854, 0.6027, -0.2347), (-0.6982, 0.5357, -0.2727), (-0.8493, 0.6517, 0.1523), (-0.7778, 0.7778, 0.01067), (-0.757, 0.757, -0.131), (-0.7, 0.7, -0.2347), (-0.6223, 0.6223, -0.2727), (-0.757, 0.757, 0.1523), (-0.6696, 0.8727, 0.01067), (-0.6517, 0.8493, -0.131), (-0.6027, 0.7854, -0.2347), (-0.5357, 0.6982, -0.2727), (-0.6517, 0.8493, 0.1523), (-0.55, 0.9526, 0.01067), (-0.5353, 0.9271, -0.131), (-0.495, 0.8574, -0.2347), (-0.44, 0.7621, -0.2727), (-0.5353, 0.9271, 0.1523), (-0.421, 1.016, 0.01067), (-0.4097, 0.989, -0.131), (-0.3789, 0.9146, -0.2347), (-0.3368, 0.813, -0.2727), (-0.4097, 0.989, 0.1523), (-0.2847, 1.063, 0.01067), (-0.2771, 1.034, -0.131), (-0.2562, 0.9563, -0.2347), (-0.2278, 0.85, -0.2727), (-0.2771, 1.034, 0.1523), (-0.1436, 1.091, 0.01067), (-0.1397, 1.061, -0.131), (-0.1292, 0.9815, -0.2347), (-0.1149, 0.8725, -0.2727), (-0.1397, 1.061, 0.1523), (8.34e-08, 1.1, 0.01067), (8.117e-08, 1.071, -0.131), (7.509e-08, 0.99, -0.2347), (6.679e-08, 0.88, -0.2727), (8.117e-08, 1.071, 0.1523), (0.1436, 1.091, 0.01067), (0.1397, 1.061, -0.131), (0.1292, 0.9815, -0.2347), (0.1149, 0.8725, -0.2727), (0.1397, 1.061, 0.1523), (0.2847, 1.063, 0.01067), (0.2771, 1.034, -0.131), (0.2562, 0.9563, -0.2347), (0.2278, 0.85, -0.2727), (0.2771, 1.034, 0.1523), (0.421, 1.016, 0.01067), (0.4097, 0.989, -0.131), (0.3789, 0.9146, -0.2347), (0.3368, 0.813, -0.2727), (0.4097, 0.989, 0.1523), (0.55, 0.9526, 0.01067), (0.5353, 0.9271, -0.131), (0.495, 0.8574, -0.2347), (0.44, 0.7621, -0.2727), (0.5353, 0.9271, 0.1523), (0.6696, 0.8727, 0.01067), (0.6517, 0.8493, -0.131), (0.6027, 0.7854, -0.2347), (0.5357, 0.6982, -0.2727), (0.6517, 0.8493, 0.1523), (0.7778, 0.7778, 0.01067), (0.757, 0.757, -0.131), (0.7, 0.7, -0.2347), (0.6223, 0.6223, -0.2727), (0.757, 0.757, 0.1523), (0.8727, 0.6696, 0.01067), (0.8493, 0.6517, -0.131), (0.7854, 0.6027, -0.2347), (0.6982, 0.5357, -0.2727), (0.8493, 0.6517, 0.1523), (0.9526, 0.55, 0.01067), (0.9271, 0.5353, -0.131), (0.8574, 0.495, -0.2347), (0.7621, 0.44, -0.2727), (0.9271, 0.5353, 0.1523), (1.016, 0.421, 0.01067), (0.989, 0.4097, -0.131), (0.9146, 0.3789, -0.2347), (0.813, 0.3368, -0.2727), (0.989, 0.4097, 0.1523), (1.063, 0.2847, 0.01067), (1.034, 0.2771, -0.131), (0.9563, 0.2562, -0.2347), (0.85, 0.2278, -0.2727), (1.034, 0.2771, 0.1523), (1.091, 0.1436, 0.01067), (1.061, 0.1397, -0.131), (0.9815, 0.1292, -0.2347), (0.8725, 0.1149, -0.2727), (1.061, 0.1397, 0.1523), (-0.9023, -0.1795, 0.01067), (-0.85, -0.3521, 0.01067), (-0.765, -0.5111, 0.01067), (-0.6505, -0.6505, 0.01067), (-0.5111, -0.765, 0.01067), (-0.3521, -0.85, 0.01067), (-0.1795, -0.9023, 0.01067), (-6.911e-08, -0.92, 0.01067), (0.1795, -0.9023, 0.01067), (0.765, -0.5111, 0.01067), (-0.9023, -0.176, -0.01978), (-0.85, -0.3453, -0.04906), (-0.765, -0.5013, -0.07604), (-0.6505, -0.638, -0.09969), (-0.5111, -0.7503, -0.1191), (-0.3521, -0.8336, -0.1335), (-0.1795, -0.885, -0.1424), (-7.422e-08, -0.9023, -0.1454), (0.1795, -0.885, -0.1424), (0.3521, -0.8336, -0.1335), (0.5111, -0.7503, -0.1191), (0.6505, -0.638, -0.09969), (0.765, -0.5013, -0.07604), (0.85, -0.3453, -0.04906), (0.9023, -0.176, -0.01978), (-0.9023, -0.1658, -0.04906), (-0.85, -0.3253, -0.1065), (-0.765, -0.4722, -0.1594), (-0.6505, -0.601, -0.2058), (-0.5111, -0.7067, -0.2439), (-0.3521, -0.7853, -0.2722), (-0.1795, -0.8336, -0.2896), (-7.914e-08, -0.85, -0.2955), (0.1795, -0.8336, -0.2896), (0.3521, -0.7853, -0.2722), (0.5111, -0.7067, -0.2439), (0.6505, -0.601, -0.2058), (0.765, -0.4722, -0.1594), (0.85, -0.3253, -0.1065), (0.9023, -0.1658, -0.04906), (-0.9023, -0.1492, -0.07604), (-0.85, -0.2927, -0.1594), (-0.765, -0.425, -0.2363), (-0.6505, -0.5409, -0.3036), (-0.5111, -0.636, -0.3589), (-0.3521, -0.7067, -0.4), (-0.1795, -0.7503, -0.4252), (-8.368e-08, -0.765, -0.4338), (0.1795, -0.7503, -0.4252), (0.3521, -0.7067, -0.4), (0.5111, -0.636, -0.3589), (0.6505, -0.5409, -0.3036), (0.765, -0.425, -0.2363), (0.85, -0.2927, -0.1594), (0.9023, -0.1492, -0.07604), (-0.9023, -0.1269, -0.09969), (-0.85, -0.249, -0.2058), (-0.765, -0.3614, -0.3036), (-0.6505, -0.46, -0.3893), (-0.5111, -0.5409, -0.4597), (-0.3521, -0.601, -0.512), (-0.1795, -0.638, -0.5441), (-8.765e-08, -0.6505, -0.555), (0.1795, -0.638, -0.5441), (0.3521, -0.601, -0.512), (0.5111, -0.5409, -0.4597), (0.6505, -0.46, -0.3893), (0.765, -0.3614, -0.3036), (0.85, -0.249, -0.2058), (0.9023, -0.1269, -0.09969), (-0.9023, -0.09972, -0.1191), (-0.85, -0.1956, -0.2439), (-0.765, -0.284, -0.3589), (-0.6505, -0.3614, -0.4597), (-0.5111, -0.425, -0.5424), (-0.3521, -0.4722, -0.6039), (-0.1795, -0.5013, -0.6417), (-9.092e-08, -0.5111, -0.6545), (0.1795, -0.5013, -0.6417), (0.3521, -0.4722, -0.6039), (0.5111, -0.425, -0.5424), (0.6505, -0.3614, -0.4597), (0.765, -0.284, -0.3589), (0.85, -0.1956, -0.2439), (0.9023, -0.09972, -0.1191), (-0.9023, -0.06869, -0.1335), (-0.85, -0.1347, -0.2722), (-0.765, -0.1956, -0.4), (-0.6505, -0.249, -0.512), (-0.5111, -0.2927, -0.6039), (-0.3521, -0.3253, -0.6722), (-0.1795, -0.3453, -0.7142), (-9.334e-08, -0.3521, -0.7284), (0.1795, -0.3453, -0.7142), (0.3521, -0.3253, -0.6722), (0.5111, -0.2927, -0.6039), (0.6505, -0.249, -0.512), (0.765, -0.1956, -0.4), (0.85, -0.1347, -0.2722), (0.9023, -0.06868, -0.1335), (-0.9023, -0.03502, -0.1424), (-0.85, -0.06868, -0.2896), (-0.765, -0.09972, -0.4252), (-0.6505, -0.1269, -0.5441), (-0.5111, -0.1492, -0.6417), (-0.3521, -0.1658, -0.7142), (-0.1795, -0.176, -0.7589), (-9.483e-08, -0.1795, -0.774), (0.1795, -0.176, -0.7589), (0.3521, -0.1658, -0.7142), (0.5111, -0.1492, -0.6417), (0.6505, -0.1269, -0.5441), (0.765, -0.09972, -0.4252), (0.85, -0.06868, -0.2896), (0.9023, -0.03502, -0.1424), (-0.9023, 2.91e-07, -0.1454), (-0.85, 2.743e-07, -0.2955), (-0.765, 2.584e-07, -0.4338), (-0.6505, 2.573e-07, -0.555), (-0.5111, 2.644e-07, -0.6545), (-0.3521, 2.048e-07, -0.7284), (-0.1795, 3.114e-07, -0.774), (-9.534e-08, 2.967e-07, -0.7893), (0.1795, 3.114e-07, -0.774), (0.3521, 1.636e-07, -0.7284), (0.5111, 2.644e-07, -0.6545), (0.6505, 2.573e-07, -0.555), (0.765, 2.858e-07, -0.4338), (0.85, 2.606e-07, -0.2955), (0.9023, 2.738e-07, -0.1454), (-0.9023, 0.03502, -0.1424), (-0.85, 0.06869, -0.2896), (-0.765, 0.09972, -0.4252), (-0.6505, 0.1269, -0.5441), (-0.5111, 0.1492, -0.6417), (-0.3521, 0.1658, -0.7142), (-0.1795, 0.176, -0.7589), (-9.483e-08, 0.1795, -0.774), (0.1795, 0.176, -0.7589), (0.3521, 0.1658, -0.7142), (0.5111, 0.1492, -0.6417), (0.6505, 0.1269, -0.5441), (0.765, 0.09972, -0.4252), (0.85, 0.06869, -0.2896), (0.9023, 0.03502, -0.1424), (-0.9023, 0.06869, -0.1335), (-0.85, 0.1347, -0.2722), (-0.765, 0.1956, -0.4), (-0.6505, 0.249, -0.512), (-0.5111, 0.2927, -0.6039), (-0.3521, 0.3253, -0.6722), (-0.1795, 0.3453, -0.7142), (-9.334e-08, 0.3521, -0.7284), (0.1795, 0.3453, -0.7142), (0.3521, 0.3253, -0.6722), (0.5111, 0.2927, -0.6039), (0.6505, 0.249, -0.512), (0.765, 0.1956, -0.4), (0.85, 0.1347, -0.2722), (0.9023, 0.06869, -0.1335), (-0.9023, 0.09972, -0.1191), (-0.85, 0.1956, -0.2439), (-0.765, 0.284, -0.3589), (-0.6505, 0.3614, -0.4597), (-0.5111, 0.425, -0.5424), (-0.3521, 0.4722, -0.6039), (-0.1795, 0.5013, -0.6417), (-9.092e-08, 0.5111, -0.6545), (0.1795, 0.5013, -0.6417), (0.3521, 0.4722, -0.6039), (0.5111, 0.425, -0.5424), (0.6505, 0.3614, -0.4597), (0.765, 0.284, -0.3589), (0.85, 0.1956, -0.2439), (0.9023, 0.09972, -0.1191), (-0.9023, 0.1269, -0.09969), (-0.85, 0.249, -0.2058), (-0.765, 0.3614, -0.3036), (-0.6505, 0.46, -0.3893), (-0.5111, 0.5409, -0.4597), (-0.3521, 0.601, -0.512), (-0.1795, 0.638, -0.5441), (-8.765e-08, 0.6505, -0.555), (0.1795, 0.638, -0.5441), (0.3521, 0.601, -0.512), (0.5111, 0.5409, -0.4597), (0.6505, 0.46, -0.3893), (0.765, 0.3614, -0.3036), (0.85, 0.249, -0.2058), (0.9023, 0.1269, -0.09969), (-0.9023, 0.1492, -0.07604), (-0.85, 0.2927, -0.1594), (-0.765, 0.425, -0.2363), (-0.6505, 0.5409, -0.3036), (-0.5111, 0.636, -0.3589), (-0.3521, 0.7067, -0.4), (-0.1795, 0.7503, -0.4252), (-8.368e-08, 0.765, -0.4338), (0.1795, 0.7503, -0.4252), (0.3521, 0.7067, -0.4), (0.5111, 0.636, -0.3589), (0.6505, 0.5409, -0.3036), (0.765, 0.425, -0.2363), (0.85, 0.2927, -0.1594), (0.9023, 0.1492, -0.07604), (0.92, 3.005e-07, 0.01067), (-0.9023, 0.1658, -0.04906), (-0.85, 0.3253, -0.1065), (-0.765, 0.4722, -0.1594), (-0.6505, 0.601, -0.2058), (-0.5111, 0.7067, -0.2439), (-0.3521, 0.7853, -0.2722), (-0.1795, 0.8336, -0.2896), (-7.914e-08, 0.85, -0.2955), (0.1795, 0.8336, -0.2896), (0.3521, 0.7853, -0.2722), (0.5111, 0.7067, -0.2439), (0.6505, 0.601, -0.2058), (0.765, 0.4722, -0.1594), (0.85, 0.3253, -0.1065), (0.9023, 0.1658, -0.04906), (-0.9023, 0.176, -0.01978), (-0.85, 0.3453, -0.04906), (-0.765, 0.5013, -0.07604), (-0.6505, 0.638, -0.09969), (-0.5111, 0.7503, -0.1191), (-0.3521, 0.8336, -0.1335), (-0.1795, 0.885, -0.1424), (-7.422e-08, 0.9023, -0.1454), (0.1795, 0.885, -0.1424), (0.3521, 0.8336, -0.1335), (0.5111, 0.7503, -0.1191), (0.6505, 0.638, -0.09969), (0.765, 0.5013, -0.07604), (0.85, 0.3453, -0.04906), (0.9023, 0.176, -0.01978), (-0.9023, 0.1795, 0.01067), (-0.85, 0.3521, 0.01067), (-0.765, 0.5111, 0.01067), (-0.6505, 0.6505, 0.01067), (-0.5111, 0.765, 0.01067), (-0.3521, 0.85, 0.01067), (-0.1795, 0.9023, 0.01067), (-6.911e-08, 0.92, 0.01067), (0.1795, 0.9023, 0.01067), (0.3521, 0.85, 0.01067), (0.5111, 0.765, 0.01067), (0.6505, 0.6505, 0.01067), (0.765, 0.5111, 0.01067), (0.85, 0.3521, 0.01067), (0.9023, 0.1795, 0.01067), (-0.9023, 0.176, 0.04112), (-0.85, 0.3453, 0.0704), (-0.765, 0.5013, 0.09738), (-0.6505, 0.638, 0.121), (-0.5111, 0.7503, 0.1404), (-0.3521, 0.8336, 0.1549), (-0.1795, 0.885, 0.1637), (-6.399e-08, 0.9023, 0.1667), (0.1795, 0.885, 0.1637), (0.3521, 0.8336, 0.1549), (0.5111, 0.7503, 0.1404), (0.6505, 0.638, 0.121), (0.765, 0.5013, 0.09738), (0.85, 0.3453, 0.07039), (0.9023, 0.176, 0.04112), (-0.9023, 0.1658, 0.0704), (-0.85, 0.3253, 0.1278), (-0.765, 0.4722, 0.1808), (-0.6505, 0.601, 0.2271), (-0.5111, 0.7067, 0.2652), (-0.3521, 0.7853, 0.2935), (-0.1795, 0.8336, 0.3109), (-5.907e-08, 0.85, 0.3168), (0.1795, 0.8336, 0.3109), (0.3521, 0.7853, 0.2935), (0.5111, 0.7067, 0.2652), (0.6505, 0.601, 0.2271), (0.765, 0.4722, 0.1808), (0.85, 0.3253, 0.1278), (0.9023, 0.1658, 0.07039), (-0.9023, 0.1492, 0.09738), (-0.85, 0.2927, 0.1808), (-0.765, 0.425, 0.2576), (-0.6505, 0.5409, 0.3249), (-0.5111, 0.636, 0.3802), (-0.3521, 0.7067, 0.4213), (-0.1795, 0.7503, 0.4466), (-5.454e-08, 0.765, 0.4551), (0.1795, 0.7503, 0.4466), (0.3521, 0.7067, 0.4213), (0.5111, 0.636, 0.3802), (0.6505, 0.5409, 0.3249), (0.765, 0.425, 0.2576), (0.85, 0.2927, 0.1808), (0.9023, 0.1492, 0.09738), (-0.92, 5.124e-07, 0.01067), (-0.9023, 0.1269, 0.121), (-0.85, 0.249, 0.2271), (-0.765, 0.3614, 0.3249), (-0.6505, 0.46, 0.4107), (-0.5111, 0.5409, 0.481), (-0.3521, 0.601, 0.5333), (-0.1795, 0.638, 0.5655), (-5.056e-08, 0.6505, 0.5764), (0.1795, 0.638, 0.5655), (0.3521, 0.601, 0.5333), (0.5111, 0.5409, 0.481), (0.6505, 0.46, 0.4107), (0.765, 0.3614, 0.3249), (0.85, 0.249, 0.2271), (0.9023, 0.1269, 0.121), (-0.9023, 0.09972, 0.1404), (-0.85, 0.1956, 0.2652), (-0.765, 0.284, 0.3802), (-0.6505, 0.3614, 0.481), (-0.5111, 0.425, 0.5637), (-0.3521, 0.4722, 0.6252), (-0.1795, 0.5013, 0.6631), (-4.73e-08, 0.5111, 0.6758), (0.1795, 0.5013, 0.6631), (0.3521, 0.4722, 0.6252), (0.5111, 0.425, 0.5637), (0.6505, 0.3614, 0.481), (0.765, 0.284, 0.3802), (0.85, 0.1956, 0.2652), (0.9023, 0.09972, 0.1404), (-0.9023, 0.06869, 0.1549), (-0.85, 0.1347, 0.2935), (-0.765, 0.1956, 0.4213), (-0.6505, 0.249, 0.5333), (-0.5111, 0.2927, 0.6252), (-0.3521, 0.3253, 0.6935), (-0.1795, 0.3453, 0.7356), (-4.488e-08, 0.3521, 0.7498), (0.1795, 0.3453, 0.7356), (0.3521, 0.3253, 0.6935), (0.5111, 0.2927, 0.6252), (0.6505, 0.249, 0.5333), (0.765, 0.1956, 0.4213), (0.85, 0.1347, 0.2935), (0.9023, 0.06869, 0.1549), (-0.9023, 0.03502, 0.1637), (-0.85, 0.06869, 0.3109), (-0.765, 0.09972, 0.4466), (-0.6505, 0.1269, 0.5655), (-0.5111, 0.1492, 0.6631), (-0.3521, 0.1658, 0.7356), (-0.1795, 0.176, 0.7802), (-4.339e-08, 0.1795, 0.7953), (0.1795, 0.176, 0.7802), (0.3521, 0.1658, 0.7356), (0.5111, 0.1492, 0.6631), (0.6505, 0.1269, 0.5655), (0.765, 0.09972, 0.4466), (0.85, 0.06869, 0.3109), (0.9023, 0.03502, 0.1637), (-0.9023, 2.977e-07, 0.1667), (-0.85, 2.802e-07, 0.3168), (-0.765, 2.892e-07, 0.4551), (-0.6505, 2.081e-07, 0.5764), (-0.5111, 1.735e-07, 0.6758), (-0.3521, 3.428e-07, 0.7498), (-0.1795, 1.402e-07, 0.7953), (-4.288e-08, 1.823e-07, 0.8107), (0.1795, 1.402e-07, 0.7953), (0.3521, 3.428e-07, 0.7498), (0.5111, 1.735e-07, 0.6758), (0.6505, 2.081e-07, 0.5764), (0.765, 2.687e-07, 0.4551), (0.85, 2.527e-07, 0.3168), (0.9023, 3.012e-07, 0.1667), (-0.9023, -0.03502, 0.1637), (-0.85, -0.06868, 0.3109), (-0.765, -0.09972, 0.4466), (-0.6505, -0.1269, 0.5655), (-0.5111, -0.1492, 0.6631), (-0.3521, -0.1658, 0.7356), (-0.1795, -0.176, 0.7802), (-4.339e-08, -0.1795, 0.7953), (0.1795, -0.176, 0.7802), (0.3521, -0.1658, 0.7356), (0.5111, -0.1492, 0.6631), (0.6505, -0.1269, 0.5655), (0.765, -0.09972, 0.4466), (0.85, -0.06868, 0.3109), (0.9023, -0.03502, 0.1637), (-0.9023, -0.06868, 0.1549), (-0.85, -0.1347, 0.2935), (-0.765, -0.1956, 0.4213), (-0.6505, -0.2489, 0.5333), (-0.5111, -0.2927, 0.6252), (-0.3521, -0.3253, 0.6935), (-0.1795, -0.3453, 0.7356), (-4.488e-08, -0.3521, 0.7498), (0.1795, -0.3453, 0.7356), (0.3521, -0.3253, 0.6935), (0.5111, -0.2927, 0.6252), (0.6505, -0.2489, 0.5333), (0.765, -0.1956, 0.4213), (0.85, -0.1347, 0.2935), (0.9023, -0.06868, 0.1549), (-0.9023, -0.09972, 0.1404), (-0.85, -0.1956, 0.2652), (-0.765, -0.284, 0.3802), (-0.6505, -0.3614, 0.481), (-0.5111, -0.425, 0.5637), (-0.3521, -0.4722, 0.6252), (-0.1795, -0.5013, 0.6631), (-4.73e-08, -0.5111, 0.6758), (0.1795, -0.5013, 0.6631), (0.3521, -0.4722, 0.6252), (0.5111, -0.425, 0.5637), (0.6505, -0.3614, 0.481), (0.765, -0.284, 0.3802), (0.85, -0.1956, 0.2652), (0.9023, -0.09972, 0.1404), (-0.9023, -0.1269, 0.121), (-0.85, -0.2489, 0.2271), (-0.765, -0.3614, 0.3249), (-0.6505, -0.46, 0.4107), (-0.5111, -0.5409, 0.481), (-0.3521, -0.601, 0.5333), (-0.1795, -0.638, 0.5655), (-5.056e-08, -0.6505, 0.5764), (0.1795, -0.638, 0.5655), (0.3521, -0.601, 0.5333), (0.5111, -0.5409, 0.481), (0.6505, -0.46, 0.4107), (0.765, -0.3614, 0.3249), (0.85, -0.2489, 0.2271), (0.9023, -0.1269, 0.121), (-0.9023, -0.1492, 0.09738), (-0.85, -0.2927, 0.1808), (-0.765, -0.425, 0.2576), (-0.6505, -0.5409, 0.3249), (-0.5111, -0.636, 0.3802), (-0.3521, -0.7067, 0.4213), (-0.1795, -0.7503, 0.4466), (-5.454e-08, -0.765, 0.4551), (0.1795, -0.7503, 0.4466), (0.3521, -0.7067, 0.4213), (0.5111, -0.636, 0.3802), (0.6505, -0.5409, 0.3249), (0.765, -0.425, 0.2576), (0.85, -0.2927, 0.1808), (0.9023, -0.1492, 0.09738), (-0.9023, -0.1658, 0.0704), (-0.85, -0.3253, 0.1278), (-0.765, -0.4722, 0.1808), (-0.6505, -0.601, 0.2271), (-0.5111, -0.7067, 0.2652), (-0.3521, -0.7853, 0.2935), (-0.1795, -0.8336, 0.3109), (-5.907e-08, -0.85, 0.3168), (0.1795, -0.8336, 0.3109), (0.3521, -0.7853, 0.2935), (0.5111, -0.7067, 0.2652), (0.6505, -0.601, 0.2271), (0.765, -0.4722, 0.1808), (0.85, -0.3253, 0.1278), (0.9023, -0.1658, 0.07039), (-0.9023, -0.176, 0.04112), (-0.85, -0.3453, 0.0704), (-0.765, -0.5013, 0.09738), (-0.6505, -0.638, 0.121), (-0.5111, -0.7503, 0.1404), (-0.3521, -0.8336, 0.1549), (-0.1795, -0.885, 0.1637), (-6.399e-08, -0.9023, 0.1667), (0.1795, -0.885, 0.1637), (0.3521, -0.8336, 0.1549), (0.5111, -0.7503, 0.1404), (0.6505, -0.638, 0.121), (0.765, -0.5013, 0.09738), (0.85, -0.3453, 0.07039), (0.9023, -0.176, 0.04112), (0.3521, -0.85, 0.01067), (0.5111, -0.765, 0.01067), (0.6505, -0.6505, 0.01067), (0.85, -0.3521, 0.01067), (0.9023, -0.1795, 0.01067)], [], [(0, 5, 6, 1), (1, 6, 7, 2), (2, 7, 8, 3), (4, 9, 5, 0), (5, 10, 11, 6), (6, 11, 12, 7), (7, 12, 13, 8), (9, 14, 10, 5), (10, 15, 16, 11), (11, 16, 17, 12), (12, 17, 18, 13), (14, 19, 15, 10), (15, 20, 21, 16), (16, 21, 22, 17), (17, 22, 23, 18), (19, 24, 20, 15), (20, 25, 26, 21), (21, 26, 27, 22), (22, 27, 28, 23), (24, 29, 25, 20), (25, 30, 31, 26), (26, 31, 32, 27), (27, 32, 33, 28), (29, 34, 30, 25), (30, 35, 36, 31), (31, 36, 37, 32), (32, 37, 38, 33), (34, 39, 35, 30), (35, 40, 41, 36), (36, 41, 42, 37), (37, 42, 43, 38), (39, 44, 40, 35), (40, 45, 46, 41), (41, 46, 47, 42), (42, 47, 48, 43), (44, 49, 45, 40), (45, 50, 51, 46), (46, 51, 52, 47), (47, 52, 53, 48), (49, 54, 50, 45), (50, 55, 56, 51), (51, 56, 57, 52), (52, 57, 58, 53), (54, 59, 55, 50), (55, 60, 61, 56), (56, 61, 62, 57), (57, 62, 63, 58), (59, 64, 60, 55), (60, 65, 66, 61), (61, 66, 67, 62), (62, 67, 68, 63), (64, 69, 65, 60), (65, 70, 71, 66), (66, 71, 72, 67), (67, 72, 73, 68), (69, 74, 70, 65), (70, 75, 76, 71), (71, 76, 77, 72), (72, 77, 78, 73), (74, 79, 75, 70), (75, 80, 81, 76), (76, 81, 82, 77), (77, 82, 83, 78), (79, 84, 80, 75), (80, 85, 86, 81), (81, 86, 87, 82), (82, 87, 88, 83), (84, 89, 85, 80), (85, 90, 91, 86), (86, 91, 92, 87), (87, 92, 93, 88), (89, 94, 90, 85), (90, 95, 96, 91), (91, 96, 97, 92), (92, 97, 98, 93), (94, 99, 95, 90), (95, 100, 101, 96), (96, 101, 102, 97), (97, 102, 103, 98), (99, 104, 100, 95), (100, 105, 106, 101), (101, 106, 107, 102), (102, 107, 108, 103), (104, 109, 105, 100), (105, 110, 111, 106), (106, 111, 112, 107), (107, 112, 113, 108), (109, 114, 110, 105), (110, 115, 116, 111), (111, 116, 117, 112), (112, 117, 118, 113), (114, 119, 115, 110), (115, 120, 121, 116), (116, 121, 122, 117), (117, 122, 123, 118), (119, 124, 120, 115), (120, 125, 126, 121), (121, 126, 127, 122), (122, 127, 128, 123), (124, 129, 125, 120), (125, 130, 131, 126), (126, 131, 132, 127), (127, 132, 133, 128), (129, 134, 130, 125), (130, 135, 136, 131), (131, 136, 137, 132), (132, 137, 138, 133), (134, 139, 135, 130), (135, 140, 141, 136), (136, 141, 142, 137), (137, 142, 143, 138), (139, 144, 140, 135), (140, 145, 146, 141), (141, 146, 147, 142), (142, 147, 148, 143), (144, 149, 145, 140), (145, 150, 151, 146), (146, 151, 152, 147), (147, 152, 153, 148), (149, 154, 150, 145), (150, 155, 156, 151), (151, 156, 157, 152), (152, 157, 158, 153), (154, 159, 155, 150), (155, 160, 161, 156), (156, 161, 162, 157), (157, 162, 163, 158), (159, 164, 160, 155), (160, 165, 166, 161), (161, 166, 167, 162), (162, 167, 168, 163), (164, 169, 165, 160), (165, 170, 171, 166), (166, 171, 172, 167), (167, 172, 173, 168), (169, 174, 170, 165), (170, 175, 176, 171), (171, 176, 177, 172), (172, 177, 178, 173), (174, 179, 175, 170), (175, 180, 181, 176), (176, 181, 182, 177), (177, 182, 183, 178), (179, 184, 180, 175), (180, 185, 186, 181), (181, 186, 187, 182), (182, 187, 188, 183), (184, 189, 185, 180), (185, 190, 191, 186), (186, 191, 192, 187), (187, 192, 193, 188), (189, 194, 190, 185), (190, 195, 196, 191), (191, 196, 197, 192), (192, 197, 198, 193), (194, 199, 195, 190), (195, 200, 201, 196), (196, 201, 202, 197), (197, 202, 203, 198), (199, 204, 200, 195), (200, 205, 206, 201), (201, 206, 207, 202), (202, 207, 208, 203), (204, 209, 205, 200), (205, 210, 211, 206), (206, 211, 212, 207), (207, 212, 213, 208), (209, 214, 210, 205), (210, 215, 216, 211), (211, 216, 217, 212), (212, 217, 218, 213), (214, 219, 215, 210), (215, 220, 221, 216), (216, 221, 222, 217), (217, 222, 223, 218), (219, 224, 220, 215), (220, 225, 226, 221), (221, 226, 227, 222), (222, 227, 228, 223), (224, 229, 225, 220), (225, 230, 231, 226), (226, 231, 232, 227), (227, 232, 233, 228), (229, 234, 230, 225), (230, 235, 236, 231), (231, 236, 237, 232), (232, 237, 238, 233), (234, 239, 235, 230), (235, 0, 1, 236), (236, 1, 2, 237), (237, 2, 3, 238), (239, 4, 0, 235), (240, 245, 246, 241), (241, 246, 247, 242), (242, 247, 248, 243), (244, 249, 245, 240), (245, 250, 251, 246), (246, 251, 252, 247), (247, 252, 253, 248), (249, 254, 250, 245), (250, 255, 256, 251), (251, 256, 257, 252), (252, 257, 258, 253), (254, 259, 255, 250), (255, 260, 261, 256), (256, 261, 262, 257), (257, 262, 263, 258), (259, 264, 260, 255), (260, 265, 266, 261), (261, 266, 267, 262), (262, 267, 268, 263), (264, 269, 265, 260), (265, 270, 271, 266), (266, 271, 272, 267), (267, 272, 273, 268), (269, 274, 270, 265), (270, 275, 276, 271), (271, 276, 277, 272), (272, 277, 278, 273), (274, 279, 275, 270), (275, 280, 281, 276), (276, 281, 282, 277), (277, 282, 283, 278), (279, 284, 280, 275), (280, 285, 286, 281), (281, 286, 287, 282), (282, 287, 288, 283), (284, 289, 285, 280), (285, 290, 291, 286), (286, 291, 292, 287), (287, 292, 293, 288), (289, 294, 290, 285), (290, 295, 296, 291), (291, 296, 297, 292), (292, 297, 298, 293), (294, 299, 295, 290), (295, 300, 301, 296), (296, 301, 302, 297), (297, 302, 303, 298), (299, 304, 300, 295), (300, 305, 306, 301), (301, 306, 307, 302), (302, 307, 308, 303), (304, 309, 305, 300), (305, 310, 311, 306), (306, 311, 312, 307), (307, 312, 313, 308), (309, 314, 310, 305), (310, 315, 316, 311), (311, 316, 317, 312), (312, 317, 318, 313), (314, 319, 315, 310), (315, 320, 321, 316), (316, 321, 322, 317), (317, 322, 323, 318), (319, 324, 320, 315), (320, 325, 326, 321), (321, 326, 327, 322), (322, 327, 328, 323), (324, 329, 325, 320), (325, 330, 331, 326), (326, 331, 332, 327), (327, 332, 333, 328), (329, 334, 330, 325), (330, 335, 336, 331), (331, 336, 337, 332), (332, 337, 338, 333), (334, 339, 335, 330), (335, 340, 341, 336), (336, 341, 342, 337), (337, 342, 343, 338), (339, 344, 340, 335), (340, 345, 346, 341), (341, 346, 347, 342), (342, 347, 348, 343), (344, 349, 345, 340), (345, 350, 351, 346), (346, 351, 352, 347), (347, 352, 353, 348), (349, 354, 350, 345), (350, 355, 356, 351), (351, 356, 357, 352), (352, 357, 358, 353), (354, 359, 355, 350), (355, 360, 361, 356), (356, 361, 362, 357), (357, 362, 363, 358), (359, 364, 360, 355), (360, 365, 366, 361), (361, 366, 367, 362), (362, 367, 368, 363), (364, 369, 365, 360), (365, 370, 371, 366), (366, 371, 372, 367), (367, 372, 373, 368), (369, 374, 370, 365), (370, 375, 376, 371), (371, 376, 377, 372), (372, 377, 378, 373), (374, 379, 375, 370), (375, 380, 381, 376), (376, 381, 382, 377), (377, 382, 383, 378), (379, 384, 380, 375), (380, 385, 386, 381), (381, 386, 387, 382), (382, 387, 388, 383), (384, 389, 385, 380), (385, 390, 391, 386), (386, 391, 392, 387), (387, 392, 393, 388), (389, 394, 390, 385), (390, 395, 396, 391), (391, 396, 397, 392), (392, 397, 398, 393), (394, 399, 395, 390), (395, 400, 401, 396), (396, 401, 402, 397), (397, 402, 403, 398), (399, 404, 400, 395), (400, 405, 406, 401), (401, 406, 407, 402), (402, 407, 408, 403), (404, 409, 405, 400), (405, 410, 411, 406), (406, 411, 412, 407), (407, 412, 413, 408), (409, 414, 410, 405), (410, 415, 416, 411), (411, 416, 417, 412), (412, 417, 418, 413), (414, 419, 415, 410), (415, 420, 421, 416), (416, 421, 422, 417), (417, 422, 423, 418), (419, 424, 420, 415), (420, 425, 426, 421), (421, 426, 427, 422), (422, 427, 428, 423), (424, 429, 425, 420), (425, 430, 431, 426), (426, 431, 432, 427), (427, 432, 433, 428), (429, 434, 430, 425), (430, 435, 436, 431), (431, 436, 437, 432), (432, 437, 438, 433), (434, 439, 435, 430), (435, 440, 441, 436), (436, 441, 442, 437), (437, 442, 443, 438), (439, 444, 440, 435), (440, 445, 446, 441), (441, 446, 447, 442), (442, 447, 448, 443), (444, 449, 445, 440), (445, 450, 451, 446), (446, 451, 452, 447), (447, 452, 453, 448), (449, 454, 450, 445), (450, 455, 456, 451), (451, 456, 457, 452), (452, 457, 458, 453), (454, 459, 455, 450), (455, 460, 461, 456), (456, 461, 462, 457), (457, 462, 463, 458), (459, 464, 460, 455), (460, 465, 466, 461), (461, 466, 467, 462), (462, 467, 468, 463), (464, 469, 465, 460), (465, 470, 471, 466), (466, 471, 472, 467), (467, 472, 473, 468), (469, 474, 470, 465), (470, 475, 476, 471), (471, 476, 477, 472), (472, 477, 478, 473), (474, 479, 475, 470), (475, 240, 241, 476), (476, 241, 242, 477), (477, 242, 243, 478), (479, 244, 240, 475), (480, 485, 486, 481), (481, 486, 487, 482), (482, 487, 488, 483), (484, 489, 485, 480), (485, 490, 491, 486), (486, 491, 492, 487), (487, 492, 493, 488), (489, 494, 490, 485), (490, 495, 496, 491), (491, 496, 497, 492), (492, 497, 498, 493), (494, 499, 495, 490), (495, 500, 501, 496), (496, 501, 502, 497), (497, 502, 503, 498), (499, 504, 500, 495), (500, 505, 506, 501), (501, 506, 507, 502), (502, 507, 508, 503), (504, 509, 505, 500), (505, 510, 511, 506), (506, 511, 512, 507), (507, 512, 513, 508), (509, 514, 510, 505), (510, 515, 516, 511), (511, 516, 517, 512), (512, 517, 518, 513), (514, 519, 515, 510), (515, 520, 521, 516), (516, 521, 522, 517), (517, 522, 523, 518), (519, 524, 520, 515), (520, 525, 526, 521), (521, 526, 527, 522), (522, 527, 528, 523), (524, 529, 525, 520), (525, 530, 531, 526), (526, 531, 532, 527), (527, 532, 533, 528), (529, 534, 530, 525), (530, 535, 536, 531), (531, 536, 537, 532), (532, 537, 538, 533), (534, 539, 535, 530), (535, 540, 541, 536), (536, 541, 542, 537), (537, 542, 543, 538), (539, 544, 540, 535), (540, 545, 546, 541), (541, 546, 547, 542), (542, 547, 548, 543), (544, 549, 545, 540), (545, 550, 551, 546), (546, 551, 552, 547), (547, 552, 553, 548), (549, 554, 550, 545), (550, 555, 556, 551), (551, 556, 557, 552), (552, 557, 558, 553), (554, 559, 555, 550), (555, 560, 561, 556), (556, 561, 562, 557), (557, 562, 563, 558), (559, 564, 560, 555), (560, 565, 566, 561), (561, 566, 567, 562), (562, 567, 568, 563), (564, 569, 565, 560), (565, 570, 571, 566), (566, 571, 572, 567), (567, 572, 573, 568), (569, 574, 570, 565), (570, 575, 576, 571), (571, 576, 577, 572), (572, 577, 578, 573), (574, 579, 575, 570), (575, 580, 581, 576), (576, 581, 582, 577), (577, 582, 583, 578), (579, 584, 580, 575), (580, 585, 586, 581), (581, 586, 587, 582), (582, 587, 588, 583), (584, 589, 585, 580), (585, 590, 591, 586), (586, 591, 592, 587), (587, 592, 593, 588), (589, 594, 590, 585), (590, 595, 596, 591), (591, 596, 597, 592), (592, 597, 598, 593), (594, 599, 595, 590), (595, 600, 601, 596), (596, 601, 602, 597), (597, 602, 603, 598), (599, 604, 600, 595), (600, 605, 606, 601), (601, 606, 607, 602), (602, 607, 608, 603), (604, 609, 605, 600), (605, 610, 611, 606), (606, 611, 612, 607), (607, 612, 613, 608), (609, 614, 610, 605), (610, 615, 616, 611), (611, 616, 617, 612), (612, 617, 618, 613), (614, 619, 615, 610), (615, 620, 621, 616), (616, 621, 622, 617), (617, 622, 623, 618), (619, 624, 620, 615), (620, 625, 626, 621), (621, 626, 627, 622), (622, 627, 628, 623), (624, 629, 625, 620), (625, 630, 631, 626), (626, 631, 632, 627), (627, 632, 633, 628), (629, 634, 630, 625), (630, 635, 636, 631), (631, 636, 637, 632), (632, 637, 638, 633), (634, 639, 635, 630), (635, 640, 641, 636), (636, 641, 642, 637), (637, 642, 643, 638), (639, 644, 640, 635), (640, 645, 646, 641), (641, 646, 647, 642), (642, 647, 648, 643), (644, 649, 645, 640), (645, 650, 651, 646), (646, 651, 652, 647), (647, 652, 653, 648), (649, 654, 650, 645), (650, 655, 656, 651), (651, 656, 657, 652), (652, 657, 658, 653), (654, 659, 655, 650), (655, 660, 661, 656), (656, 661, 662, 657), (657, 662, 663, 658), (659, 664, 660, 655), (660, 665, 666, 661), (661, 666, 667, 662), (662, 667, 668, 663), (664, 669, 665, 660), (665, 670, 671, 666), (666, 671, 672, 667), (667, 672, 673, 668), (669, 674, 670, 665), (670, 675, 676, 671), (671, 676, 677, 672), (672, 677, 678, 673), (674, 679, 675, 670), (675, 680, 681, 676), (676, 681, 682, 677), (677, 682, 683, 678), (679, 684, 680, 675), (680, 685, 686, 681), (681, 686, 687, 682), (682, 687, 688, 683), (684, 689, 685, 680), (685, 690, 691, 686), (686, 691, 692, 687), (687, 692, 693, 688), (689, 694, 690, 685), (690, 695, 696, 691), (691, 696, 697, 692), (692, 697, 698, 693), (694, 699, 695, 690), (695, 700, 701, 696), (696, 701, 702, 697), (697, 702, 703, 698), (699, 704, 700, 695), (700, 705, 706, 701), (701, 706, 707, 702), (702, 707, 708, 703), (704, 709, 705, 700), (705, 710, 711, 706), (706, 711, 712, 707), (707, 712, 713, 708), (709, 714, 710, 705), (710, 715, 716, 711), (711, 716, 717, 712), (712, 717, 718, 713), (714, 719, 715, 710), (715, 480, 481, 716), (716, 481, 482, 717), (717, 482, 483, 718), (719, 484, 480, 715), (720, 725, 726, 721), (721, 726, 727, 722), (722, 727, 728, 723), (724, 729, 725, 720), (725, 730, 731, 726), (726, 731, 732, 727), (727, 732, 733, 728), (729, 734, 730, 725), (730, 735, 736, 731), (731, 736, 737, 732), (732, 737, 738, 733), (734, 739, 735, 730), (735, 740, 741, 736), (736, 741, 742, 737), (737, 742, 743, 738), (739, 744, 740, 735), (740, 745, 746, 741), (741, 746, 747, 742), (742, 747, 748, 743), (744, 749, 745, 740), (745, 750, 751, 746), (746, 751, 752, 747), (747, 752, 753, 748), (749, 754, 750, 745), (750, 755, 756, 751), (751, 756, 757, 752), (752, 757, 758, 753), (754, 759, 755, 750), (755, 760, 761, 756), (756, 761, 762, 757), (757, 762, 763, 758), (759, 764, 760, 755), (760, 765, 766, 761), (761, 766, 767, 762), (762, 767, 768, 763), (764, 769, 765, 760), (765, 770, 771, 766), (766, 771, 772, 767), (767, 772, 773, 768), (769, 774, 770, 765), (770, 775, 776, 771), (771, 776, 777, 772), (772, 777, 778, 773), (774, 779, 775, 770), (775, 780, 781, 776), (776, 781, 782, 777), (777, 782, 783, 778), (779, 784, 780, 775), (780, 785, 786, 781), (781, 786, 787, 782), (782, 787, 788, 783), (784, 789, 785, 780), (785, 790, 791, 786), (786, 791, 792, 787), (787, 792, 793, 788), (789, 794, 790, 785), (790, 795, 796, 791), (791, 796, 797, 792), (792, 797, 798, 793), (794, 799, 795, 790), (795, 800, 801, 796), (796, 801, 802, 797), (797, 802, 803, 798), (799, 804, 800, 795), (800, 805, 806, 801), (801, 806, 807, 802), (802, 807, 808, 803), (804, 809, 805, 800), (805, 810, 811, 806), (806, 811, 812, 807), (807, 812, 813, 808), (809, 814, 810, 805), (810, 815, 816, 811), (811, 816, 817, 812), (812, 817, 818, 813), (814, 819, 815, 810), (815, 820, 821, 816), (816, 821, 822, 817), (817, 822, 823, 818), (819, 824, 820, 815), (820, 825, 826, 821), (821, 826, 827, 822), (822, 827, 828, 823), (824, 829, 825, 820), (825, 830, 831, 826), (826, 831, 832, 827), (827, 832, 833, 828), (829, 834, 830, 825), (830, 835, 836, 831), (831, 836, 837, 832), (832, 837, 838, 833), (834, 839, 835, 830), (835, 840, 841, 836), (836, 841, 842, 837), (837, 842, 843, 838), (839, 844, 840, 835), (840, 845, 846, 841), (841, 846, 847, 842), (842, 847, 848, 843), (844, 849, 845, 840), (845, 850, 851, 846), (846, 851, 852, 847), (847, 852, 853, 848), (849, 854, 850, 845), (850, 855, 856, 851), (851, 856, 857, 852), (852, 857, 858, 853), (854, 859, 855, 850), (855, 860, 861, 856), (856, 861, 862, 857), (857, 862, 863, 858), (859, 864, 860, 855), (860, 865, 866, 861), (861, 866, 867, 862), (862, 867, 868, 863), (864, 869, 865, 860), (865, 870, 871, 866), (866, 871, 872, 867), (867, 872, 873, 868), (869, 874, 870, 865), (870, 875, 876, 871), (871, 876, 877, 872), (872, 877, 878, 873), (874, 879, 875, 870), (875, 880, 881, 876), (876, 881, 882, 877), (877, 882, 883, 878), (879, 884, 880, 875), (880, 885, 886, 881), (881, 886, 887, 882), (882, 887, 888, 883), (884, 889, 885, 880), (885, 890, 891, 886), (886, 891, 892, 887), (887, 892, 893, 888), (889, 894, 890, 885), (890, 895, 896, 891), (891, 896, 897, 892), (892, 897, 898, 893), (894, 899, 895, 890), (895, 900, 901, 896), (896, 901, 902, 897), (897, 902, 903, 898), (899, 904, 900, 895), (900, 905, 906, 901), (901, 906, 907, 902), (902, 907, 908, 903), (904, 909, 905, 900), (905, 910, 911, 906), (906, 911, 912, 907), (907, 912, 913, 908), (909, 914, 910, 905), (910, 915, 916, 911), (911, 916, 917, 912), (912, 917, 918, 913), (914, 919, 915, 910), (915, 920, 921, 916), (916, 921, 922, 917), (917, 922, 923, 918), (919, 924, 920, 915), (920, 925, 926, 921), (921, 926, 927, 922), (922, 927, 928, 923), (924, 929, 925, 920), (925, 930, 931, 926), (926, 931, 932, 927), (927, 932, 933, 928), (929, 934, 930, 925), (930, 935, 936, 931), (931, 936, 937, 932), (932, 937, 938, 933), (934, 939, 935, 930), (935, 940, 941, 936), (936, 941, 942, 937), (937, 942, 943, 938), (939, 944, 940, 935), (940, 945, 946, 941), (941, 946, 947, 942), (942, 947, 948, 943), (944, 949, 945, 940), (945, 950, 951, 946), (946, 951, 952, 947), (947, 952, 953, 948), (949, 954, 950, 945), (950, 955, 956, 951), (951, 956, 957, 952), (952, 957, 958, 953), (954, 959, 955, 950), (955, 720, 721, 956), (956, 721, 722, 957), (957, 722, 723, 958), (959, 724, 720, 955), (960, 965, 966, 961), (961, 966, 967, 962), (962, 967, 968, 963), (964, 969, 965, 960), (965, 970, 971, 966), (966, 971, 972, 967), (967, 972, 973, 968), (969, 974, 970, 965), (970, 975, 976, 971), (971, 976, 977, 972), (972, 977, 978, 973), (974, 979, 975, 970), (975, 980, 981, 976), (976, 981, 982, 977), (977, 982, 983, 978), (979, 984, 980, 975), (980, 985, 986, 981), (981, 986, 987, 982), (982, 987, 988, 983), (984, 989, 985, 980), (985, 990, 991, 986), (986, 991, 992, 987), (987, 992, 993, 988), (989, 994, 990, 985), (990, 995, 996, 991), (991, 996, 997, 992), (992, 997, 998, 993), (994, 999, 995, 990), (995, 1000, 1001, 996), (996, 1001, 1002, 997), (997, 1002, 1003, 998), (999, 1004, 1000, 995), (1000, 1005, 1006, 1001), (1001, 1006, 1007, 1002), (1002, 1007, 1008, 1003), (1004, 1009, 1005, 1000), (1005, 1010, 1011, 1006), (1006, 1011, 1012, 1007), (1007, 1012, 1013, 1008), (1009, 1014, 1010, 1005), (1010, 1015, 1016, 1011), (1011, 1016, 1017, 1012), (1012, 1017, 1018, 1013), (1014, 1019, 1015, 1010), (1015, 1020, 1021, 1016), (1016, 1021, 1022, 1017), (1017, 1022, 1023, 1018), (1019, 1024, 1020, 1015), (1020, 1025, 1026, 1021), (1021, 1026, 1027, 1022), (1022, 1027, 1028, 1023), (1024, 1029, 1025, 1020), (1025, 1030, 1031, 1026), (1026, 1031, 1032, 1027), (1027, 1032, 1033, 1028), (1029, 1034, 1030, 1025), (1030, 1035, 1036, 1031), (1031, 1036, 1037, 1032), (1032, 1037, 1038, 1033), (1034, 1039, 1035, 1030), (1035, 1040, 1041, 1036), (1036, 1041, 1042, 1037), (1037, 1042, 1043, 1038), (1039, 1044, 1040, 1035), (1040, 1045, 1046, 1041), (1041, 1046, 1047, 1042), (1042, 1047, 1048, 1043), (1044, 1049, 1045, 1040), (1045, 1050, 1051, 1046), (1046, 1051, 1052, 1047), (1047, 1052, 1053, 1048), (1049, 1054, 1050, 1045), (1050, 1055, 1056, 1051), (1051, 1056, 1057, 1052), (1052, 1057, 1058, 1053), (1054, 1059, 1055, 1050), (1055, 1060, 1061, 1056), (1056, 1061, 1062, 1057), (1057, 1062, 1063, 1058), (1059, 1064, 1060, 1055), (1060, 1065, 1066, 1061), (1061, 1066, 1067, 1062), (1062, 1067, 1068, 1063), (1064, 1069, 1065, 1060), (1065, 1070, 1071, 1066), (1066, 1071, 1072, 1067), (1067, 1072, 1073, 1068), (1069, 1074, 1070, 1065), (1070, 1075, 1076, 1071), (1071, 1076, 1077, 1072), (1072, 1077, 1078, 1073), (1074, 1079, 1075, 1070), (1075, 1080, 1081, 1076), (1076, 1081, 1082, 1077), (1077, 1082, 1083, 1078), (1079, 1084, 1080, 1075), (1080, 1085, 1086, 1081), (1081, 1086, 1087, 1082), (1082, 1087, 1088, 1083), (1084, 1089, 1085, 1080), (1085, 1090, 1091, 1086), (1086, 1091, 1092, 1087), (1087, 1092, 1093, 1088), (1089, 1094, 1090, 1085), (1090, 1095, 1096, 1091), (1091, 1096, 1097, 1092), (1092, 1097, 1098, 1093), (1094, 1099, 1095, 1090), (1095, 1100, 1101, 1096), (1096, 1101, 1102, 1097), (1097, 1102, 1103, 1098), (1099, 1104, 1100, 1095), (1100, 1105, 1106, 1101), (1101, 1106, 1107, 1102), (1102, 1107, 1108, 1103), (1104, 1109, 1105, 1100), (1105, 1110, 1111, 1106), (1106, 1111, 1112, 1107), (1107, 1112, 1113, 1108), (1109, 1114, 1110, 1105), (1110, 1115, 1116, 1111), (1111, 1116, 1117, 1112), (1112, 1117, 1118, 1113), (1114, 1119, 1115, 1110), (1115, 1120, 1121, 1116), (1116, 1121, 1122, 1117), (1117, 1122, 1123, 1118), (1119, 1124, 1120, 1115), (1120, 1125, 1126, 1121), (1121, 1126, 1127, 1122), (1122, 1127, 1128, 1123), (1124, 1129, 1125, 1120), (1125, 1130, 1131, 1126), (1126, 1131, 1132, 1127), (1127, 1132, 1133, 1128), (1129, 1134, 1130, 1125), (1130, 1135, 1136, 1131), (1131, 1136, 1137, 1132), (1132, 1137, 1138, 1133), (1134, 1139, 1135, 1130), (1135, 1140, 1141, 1136), (1136, 1141, 1142, 1137), (1137, 1142, 1143, 1138), (1139, 1144, 1140, 1135), (1140, 1145, 1146, 1141), (1141, 1146, 1147, 1142), (1142, 1147, 1148, 1143), (1144, 1149, 1145, 1140), (1145, 1150, 1151, 1146), (1146, 1151, 1152, 1147), (1147, 1152, 1153, 1148), (1149, 1154, 1150, 1145), (1150, 1155, 1156, 1151), (1151, 1156, 1157, 1152), (1152, 1157, 1158, 1153), (1154, 1159, 1155, 1150), (1155, 1160, 1161, 1156), (1156, 1161, 1162, 1157), (1157, 1162, 1163, 1158), (1159, 1164, 1160, 1155), (1160, 1165, 1166, 1161), (1161, 1166, 1167, 1162), (1162, 1167, 1168, 1163), (1164, 1169, 1165, 1160), (1165, 1170, 1171, 1166), (1166, 1171, 1172, 1167), (1167, 1172, 1173, 1168), (1169, 1174, 1170, 1165), (1170, 1175, 1176, 1171), (1171, 1176, 1177, 1172), (1172, 1177, 1178, 1173), (1174, 1179, 1175, 1170), (1175, 1180, 1181, 1176), (1176, 1181, 1182, 1177), (1177, 1182, 1183, 1178), (1179, 1184, 1180, 1175), (1180, 1185, 1186, 1181), (1181, 1186, 1187, 1182), (1182, 1187, 1188, 1183), (1184, 1189, 1185, 1180), (1185, 1190, 1191, 1186), (1186, 1191, 1192, 1187), (1187, 1192, 1193, 1188), (1189, 1194, 1190, 1185), (1190, 1195, 1196, 1191), (1191, 1196, 1197, 1192), (1192, 1197, 1198, 1193), (1194, 1199, 1195, 1190), (1195, 960, 961, 1196), (1196, 961, 962, 1197), (1197, 962, 963, 1198), (1199, 964, 960, 1195), (1200, 1205, 1206, 1201), (1201, 1206, 1207, 1202), (1202, 1207, 1208, 1203), (1204, 1209, 1205, 1200), (1205, 1210, 1211, 1206), (1206, 1211, 1212, 1207), (1207, 1212, 1213, 1208), (1209, 1214, 1210, 1205), (1210, 1215, 1216, 1211), (1211, 1216, 1217, 1212), (1212, 1217, 1218, 1213), (1214, 1219, 1215, 1210), (1215, 1220, 1221, 1216), (1216, 1221, 1222, 1217), (1217, 1222, 1223, 1218), (1219, 1224, 1220, 1215), (1220, 1225, 1226, 1221), (1221, 1226, 1227, 1222), (1222, 1227, 1228, 1223), (1224, 1229, 1225, 1220), (1225, 1230, 1231, 1226), (1226, 1231, 1232, 1227), (1227, 1232, 1233, 1228), (1229, 1234, 1230, 1225), (1230, 1235, 1236, 1231), (1231, 1236, 1237, 1232), (1232, 1237, 1238, 1233), (1234, 1239, 1235, 1230), (1235, 1240, 1241, 1236), (1236, 1241, 1242, 1237), (1237, 1242, 1243, 1238), (1239, 1244, 1240, 1235), (1240, 1245, 1246, 1241), (1241, 1246, 1247, 1242), (1242, 1247, 1248, 1243), (1244, 1249, 1245, 1240), (1245, 1250, 1251, 1246), (1246, 1251, 1252, 1247), (1247, 1252, 1253, 1248), (1249, 1254, 1250, 1245), (1250, 1255, 1256, 1251), (1251, 1256, 1257, 1252), (1252, 1257, 1258, 1253), (1254, 1259, 1255, 1250), (1255, 1260, 1261, 1256), (1256, 1261, 1262, 1257), (1257, 1262, 1263, 1258), (1259, 1264, 1260, 1255), (1260, 1265, 1266, 1261), (1261, 1266, 1267, 1262), (1262, 1267, 1268, 1263), (1264, 1269, 1265, 1260), (1265, 1270, 1271, 1266), (1266, 1271, 1272, 1267), (1267, 1272, 1273, 1268), (1269, 1274, 1270, 1265), (1270, 1275, 1276, 1271), (1271, 1276, 1277, 1272), (1272, 1277, 1278, 1273), (1274, 1279, 1275, 1270), (1275, 1280, 1281, 1276), (1276, 1281, 1282, 1277), (1277, 1282, 1283, 1278), (1279, 1284, 1280, 1275), (1280, 1285, 1286, 1281), (1281, 1286, 1287, 1282), (1282, 1287, 1288, 1283), (1284, 1289, 1285, 1280), (1285, 1290, 1291, 1286), (1286, 1291, 1292, 1287), (1287, 1292, 1293, 1288), (1289, 1294, 1290, 1285), (1290, 1295, 1296, 1291), (1291, 1296, 1297, 1292), (1292, 1297, 1298, 1293), (1294, 1299, 1295, 1290), (1295, 1300, 1301, 1296), (1296, 1301, 1302, 1297), (1297, 1302, 1303, 1298), (1299, 1304, 1300, 1295), (1300, 1305, 1306, 1301), (1301, 1306, 1307, 1302), (1302, 1307, 1308, 1303), (1304, 1309, 1305, 1300), (1305, 1310, 1311, 1306), (1306, 1311, 1312, 1307), (1307, 1312, 1313, 1308), (1309, 1314, 1310, 1305), (1310, 1315, 1316, 1311), (1311, 1316, 1317, 1312), (1312, 1317, 1318, 1313), (1314, 1319, 1315, 1310), (1315, 1320, 1321, 1316), (1316, 1321, 1322, 1317), (1317, 1322, 1323, 1318), (1319, 1324, 1320, 1315), (1320, 1325, 1326, 1321), (1321, 1326, 1327, 1322), (1322, 1327, 1328, 1323), (1324, 1329, 1325, 1320), (1325, 1330, 1331, 1326), (1326, 1331, 1332, 1327), (1327, 1332, 1333, 1328), (1329, 1334, 1330, 1325), (1330, 1335, 1336, 1331), (1331, 1336, 1337, 1332), (1332, 1337, 1338, 1333), (1334, 1339, 1335, 1330), (1335, 1340, 1341, 1336), (1336, 1341, 1342, 1337), (1337, 1342, 1343, 1338), (1339, 1344, 1340, 1335), (1340, 1345, 1346, 1341), (1341, 1346, 1347, 1342), (1342, 1347, 1348, 1343), (1344, 1349, 1345, 1340), (1345, 1350, 1351, 1346), (1346, 1351, 1352, 1347), (1347, 1352, 1353, 1348), (1349, 1354, 1350, 1345), (1350, 1355, 1356, 1351), (1351, 1356, 1357, 1352), (1352, 1357, 1358, 1353), (1354, 1359, 1355, 1350), (1355, 1360, 1361, 1356), (1356, 1361, 1362, 1357), (1357, 1362, 1363, 1358), (1359, 1364, 1360, 1355), (1360, 1365, 1366, 1361), (1361, 1366, 1367, 1362), (1362, 1367, 1368, 1363), (1364, 1369, 1365, 1360), (1365, 1370, 1371, 1366), (1366, 1371, 1372, 1367), (1367, 1372, 1373, 1368), (1369, 1374, 1370, 1365), (1370, 1375, 1376, 1371), (1371, 1376, 1377, 1372), (1372, 1377, 1378, 1373), (1374, 1379, 1375, 1370), (1375, 1380, 1381, 1376), (1376, 1381, 1382, 1377), (1377, 1382, 1383, 1378), (1379, 1384, 1380, 1375), (1380, 1385, 1386, 1381), (1381, 1386, 1387, 1382), (1382, 1387, 1388, 1383), (1384, 1389, 1385, 1380), (1385, 1390, 1391, 1386), (1386, 1391, 1392, 1387), (1387, 1392, 1393, 1388), (1389, 1394, 1390, 1385), (1390, 1395, 1396, 1391), (1391, 1396, 1397, 1392), (1392, 1397, 1398, 1393), (1394, 1399, 1395, 1390), (1395, 1400, 1401, 1396), (1396, 1401, 1402, 1397), (1397, 1402, 1403, 1398), (1399, 1404, 1400, 1395), (1400, 1405, 1406, 1401), (1401, 1406, 1407, 1402), (1402, 1407, 1408, 1403), (1404, 1409, 1405, 1400), (1405, 1410, 1411, 1406), (1406, 1411, 1412, 1407), (1407, 1412, 1413, 1408), (1409, 1414, 1410, 1405), (1410, 1415, 1416, 1411), (1411, 1416, 1417, 1412), (1412, 1417, 1418, 1413), (1414, 1419, 1415, 1410), (1415, 1420, 1421, 1416), (1416, 1421, 1422, 1417), (1417, 1422, 1423, 1418), (1419, 1424, 1420, 1415), (1420, 1425, 1426, 1421), (1421, 1426, 1427, 1422), (1422, 1427, 1428, 1423), (1424, 1429, 1425, 1420), (1425, 1430, 1431, 1426), (1426, 1431, 1432, 1427), (1427, 1432, 1433, 1428), (1429, 1434, 1430, 1425), (1430, 1435, 1436, 1431), (1431, 1436, 1437, 1432), (1432, 1437, 1438, 1433), (1434, 1439, 1435, 1430), (1435, 1200, 1201, 1436), (1436, 1201, 1202, 1437), (1437, 1202, 1203, 1438), (1439, 1204, 1200, 1435), (1440, 1736, 1450), (1645, 1921, 1464), (1448, 1447, 1457, 1458), (1441, 1440, 1450, 1451), (1917, 1448, 1458, 1459), (1442, 1441, 1451, 1452), (1918, 1917, 1459, 1460), (1443, 1442, 1452, 1453), (1919, 1918, 1460, 1461), (1444, 1443, 1453, 1454), (1449, 1919, 1461, 1462), (1445, 1444, 1454, 1455), (1920, 1449, 1462, 1463), (1446, 1445, 1455, 1456), (1921, 1920, 1463, 1464), (1447, 1446, 1456, 1457), (1464, 1463, 1478, 1479), (1457, 1456, 1471, 1472), (1450, 1736, 1465), (1645, 1464, 1479), (1458, 1457, 1472, 1473), (1451, 1450, 1465, 1466), (1459, 1458, 1473, 1474), (1452, 1451, 1466, 1467), (1460, 1459, 1474, 1475), (1453, 1452, 1467, 1468), (1461, 1460, 1475, 1476), (1454, 1453, 1468, 1469), (1462, 1461, 1476, 1477), (1455, 1454, 1469, 1470), (1463, 1462, 1477, 1478), (1456, 1455, 1470, 1471), (1468, 1467, 1482, 1483), (1476, 1475, 1490, 1491), (1469, 1468, 1483, 1484), (1477, 1476, 1491, 1492), (1470, 1469, 1484, 1485), (1478, 1477, 1492, 1493), (1471, 1470, 1485, 1486), (1479, 1478, 1493, 1494), (1472, 1471, 1486, 1487), (1465, 1736, 1480), (1645, 1479, 1494), (1473, 1472, 1487, 1488), (1466, 1465, 1480, 1481), (1474, 1473, 1488, 1489), (1467, 1466, 1481, 1482), (1475, 1474, 1489, 1490), (1487, 1486, 1501, 1502), (1480, 1736, 1495), (1645, 1494, 1509), (1488, 1487, 1502, 1503), (1481, 1480, 1495, 1496), (1489, 1488, 1503, 1504), (1482, 1481, 1496, 1497), (1490, 1489, 1504, 1505), (1483, 1482, 1497, 1498), (1491, 1490, 1505, 1506), (1484, 1483, 1498, 1499), (1492, 1491, 1506, 1507), (1485, 1484, 1499, 1500), (1493, 1492, 1507, 1508), (1486, 1485, 1500, 1501), (1494, 1493, 1508, 1509), (1506, 1505, 1520, 1521), (1499, 1498, 1513, 1514), (1507, 1506, 1521, 1522), (1500, 1499, 1514, 1515), (1508, 1507, 1522, 1523), (1501, 1500, 1515, 1516), (1509, 1508, 1523, 1524), (1502, 1501, 1516, 1517), (1495, 1736, 1510), (1645, 1509, 1524), (1503, 1502, 1517, 1518), (1496, 1495, 1510, 1511), (1504, 1503, 1518, 1519), (1497, 1496, 1511, 1512), (1505, 1504, 1519, 1520), (1498, 1497, 1512, 1513), (1510, 1736, 1525), (1645, 1524, 1539), (1518, 1517, 1532, 1533), (1511, 1510, 1525, 1526), (1519, 1518, 1533, 1534), (1512, 1511, 1526, 1527), (1520, 1519, 1534, 1535), (1513, 1512, 1527, 1528), (1521, 1520, 1535, 1536), (1514, 1513, 1528, 1529), (1522, 1521, 1536, 1537), (1515, 1514, 1529, 1530), (1523, 1522, 1537, 1538), (1516, 1515, 1530, 1531), (1524, 1523, 1538, 1539), (1517, 1516, 1531, 1532), (1529, 1528, 1543, 1544), (1537, 1536, 1551, 1552), (1530, 1529, 1544, 1545), (1538, 1537, 1552, 1553), (1531, 1530, 1545, 1546), (1539, 1538, 1553, 1554), (1532, 1531, 1546, 1547), (1525, 1736, 1540), (1645, 1539, 1554), (1533, 1532, 1547, 1548), (1526, 1525, 1540, 1541), (1534, 1533, 1548, 1549), (1527, 1526, 1541, 1542), (1535, 1534, 1549, 1550), (1528, 1527, 1542, 1543), (1536, 1535, 1550, 1551), (1548, 1547, 1562, 1563), (1541, 1540, 1555, 1556), (1549, 1548, 1563, 1564), (1542, 1541, 1556, 1557), (1550, 1549, 1564, 1565), (1543, 1542, 1557, 1558), (1551, 1550, 1565, 1566), (1544, 1543, 1558, 1559), (1552, 1551, 1566, 1567), (1545, 1544, 1559, 1560), (1553, 1552, 1567, 1568), (1546, 1545, 1560, 1561), (1554, 1553, 1568, 1569), (1547, 1546, 1561, 1562), (1540, 1736, 1555), (1645, 1554, 1569), (1567, 1566, 1581, 1582), (1560, 1559, 1574, 1575), (1568, 1567, 1582, 1583), (1561, 1560, 1575, 1576), (1569, 1568, 1583, 1584), (1562, 1561, 1576, 1577), (1555, 1736, 1570), (1645, 1569, 1584), (1563, 1562, 1577, 1578), (1556, 1555, 1570, 1571), (1564, 1563, 1578, 1579), (1557, 1556, 1571, 1572), (1565, 1564, 1579, 1580), (1558, 1557, 1572, 1573), (1566, 1565, 1580, 1581), (1559, 1558, 1573, 1574), (1579, 1578, 1593, 1594), (1572, 1571, 1586, 1587), (1580, 1579, 1594, 1595), (1573, 1572, 1587, 1588), (1581, 1580, 1595, 1596), (1574, 1573, 1588, 1589), (1582, 1581, 1596, 1597), (1575, 1574, 1589, 1590), (1583, 1582, 1597, 1598), (1576, 1575, 1590, 1591), (1584, 1583, 1598, 1599), (1577, 1576, 1591, 1592), (1570, 1736, 1585), (1645, 1584, 1599), (1578, 1577, 1592, 1593), (1571, 1570, 1585, 1586), (1598, 1597, 1612, 1613), (1591, 1590, 1605, 1606), (1599, 1598, 1613, 1614), (1592, 1591, 1606, 1607), (1585, 1736, 1600), (1645, 1599, 1614), (1593, 1592, 1607, 1608), (1586, 1585, 1600, 1601), (1594, 1593, 1608, 1609), (1587, 1586, 1601, 1602), (1595, 1594, 1609, 1610), (1588, 1587, 1602, 1603), (1596, 1595, 1610, 1611), (1589, 1588, 1603, 1604), (1597, 1596, 1611, 1612), (1590, 1589, 1604, 1605), (1602, 1601, 1616, 1617), (1610, 1609, 1624, 1625), (1603, 1602, 1617, 1618), (1611, 1610, 1625, 1626), (1604, 1603, 1618, 1619), (1612, 1611, 1626, 1627), (1605, 1604, 1619, 1620), (1613, 1612, 1627, 1628), (1606, 1605, 1620, 1621), (1614, 1613, 1628, 1629), (1607, 1606, 1621, 1622), (1600, 1736, 1615), (1645, 1614, 1629), (1608, 1607, 1622, 1623), (1601, 1600, 1615, 1616), (1609, 1608, 1623, 1624), (1621, 1620, 1635, 1636), (1629, 1628, 1643, 1644), (1622, 1621, 1636, 1637), (1615, 1736, 1630), (1645, 1629, 1644), (1623, 1622, 1637, 1638), (1616, 1615, 1630, 1631), (1624, 1623, 1638, 1639), (1617, 1616, 1631, 1632), (1625, 1624, 1639, 1640), (1618, 1617, 1632, 1633), (1626, 1625, 1640, 1641), (1619, 1618, 1633, 1634), (1627, 1626, 1641, 1642), (1620, 1619, 1634, 1635), (1628, 1627, 1642, 1643), (1640, 1639, 1655, 1656), (1633, 1632, 1648, 1649), (1641, 1640, 1656, 1657), (1634, 1633, 1649, 1650), (1642, 1641, 1657, 1658), (1635, 1634, 1650, 1651), (1643, 1642, 1658, 1659), (1636, 1635, 1651, 1652), (1644, 1643, 1659, 1660), (1637, 1636, 1652, 1653), (1630, 1736, 1646), (1645, 1644, 1660), (1638, 1637, 1653, 1654), (1631, 1630, 1646, 1647), (1639, 1638, 1654, 1655), (1632, 1631, 1647, 1648), (1660, 1659, 1674, 1675), (1653, 1652, 1667, 1668), (1646, 1736, 1661), (1645, 1660, 1675), (1654, 1653, 1668, 1669), (1647, 1646, 1661, 1662), (1655, 1654, 1669, 1670), (1648, 1647, 1662, 1663), (1656, 1655, 1670, 1671), (1649, 1648, 1663, 1664), (1657, 1656, 1671, 1672), (1650, 1649, 1664, 1665), (1658, 1657, 1672, 1673), (1651, 1650, 1665, 1666), (1659, 1658, 1673, 1674), (1652, 1651, 1666, 1667), (1664, 1663, 1678, 1679), (1672, 1671, 1686, 1687), (1665, 1664, 1679, 1680), (1673, 1672, 1687, 1688), (1666, 1665, 1680, 1681), (1674, 1673, 1688, 1689), (1667, 1666, 1681, 1682), (1675, 1674, 1689, 1690), (1668, 1667, 1682, 1683), (1661, 1736, 1676), (1645, 1675, 1690), (1669, 1668, 1683, 1684), (1662, 1661, 1676, 1677), (1670, 1669, 1684, 1685), (1663, 1662, 1677, 1678), (1671, 1670, 1685, 1686), (1683, 1682, 1697, 1698), (1676, 1736, 1691), (1645, 1690, 1705), (1684, 1683, 1698, 1699), (1677, 1676, 1691, 1692), (1685, 1684, 1699, 1700), (1678, 1677, 1692, 1693), (1686, 1685, 1700, 1701), (1679, 1678, 1693, 1694), (1687, 1686, 1701, 1702), (1680, 1679, 1694, 1695), (1688, 1687, 1702, 1703), (1681, 1680, 1695, 1696), (1689, 1688, 1703, 1704), (1682, 1681, 1696, 1697), (1690, 1689, 1704, 1705), (1702, 1701, 1716, 1717), (1695, 1694, 1709, 1710), (1703, 1702, 1717, 1718), (1696, 1695, 1710, 1711), (1704, 1703, 1718, 1719), (1697, 1696, 1711, 1712), (1705, 1704, 1719, 1720), (1698, 1697, 1712, 1713), (1691, 1736, 1706), (1645, 1705, 1720), (1699, 1698, 1713, 1714), (1692, 1691, 1706, 1707), (1700, 1699, 1714, 1715), (1693, 1692, 1707, 1708), (1701, 1700, 1715, 1716), (1694, 1693, 1708, 1709), (1645, 1720, 1735), (1714, 1713, 1728, 1729), (1707, 1706, 1721, 1722), (1715, 1714, 1729, 1730), (1708, 1707, 1722, 1723), (1716, 1715, 1730, 1731), (1709, 1708, 1723, 1724), (1717, 1716, 1731, 1732), (1710, 1709, 1724, 1725), (1718, 1717, 1732, 1733), (1711, 1710, 1725, 1726), (1719, 1718, 1733, 1734), (1712, 1711, 1726, 1727), (1720, 1719, 1734, 1735), (1713, 1712, 1727, 1728), (1706, 1736, 1721), (1733, 1732, 1748, 1749), (1726, 1725, 1741, 1742), (1734, 1733, 1749, 1750), (1727, 1726, 1742, 1743), (1735, 1734, 1750, 1751), (1728, 1727, 1743, 1744), (1721, 1736, 1737), (1645, 1735, 1751), (1729, 1728, 1744, 1745), (1722, 1721, 1737, 1738), (1730, 1729, 1745, 1746), (1723, 1722, 1738, 1739), (1731, 1730, 1746, 1747), (1724, 1723, 1739, 1740), (1732, 1731, 1747, 1748), (1725, 1724, 1740, 1741), (1738, 1737, 1752, 1753), (1746, 1745, 1760, 1761), (1739, 1738, 1753, 1754), (1747, 1746, 1761, 1762), (1740, 1739, 1754, 1755), (1748, 1747, 1762, 1763), (1741, 1740, 1755, 1756), (1749, 1748, 1763, 1764), (1742, 1741, 1756, 1757), (1750, 1749, 1764, 1765), (1743, 1742, 1757, 1758), (1751, 1750, 1765, 1766), (1744, 1743, 1758, 1759), (1737, 1736, 1752), (1645, 1751, 1766), (1745, 1744, 1759, 1760), (1757, 1756, 1771, 1772), (1765, 1764, 1779, 1780), (1758, 1757, 1772, 1773), (1766, 1765, 1780, 1781), (1759, 1758, 1773, 1774), (1752, 1736, 1767), (1645, 1766, 1781), (1760, 1759, 1774, 1775), (1753, 1752, 1767, 1768), (1761, 1760, 1775, 1776), (1754, 1753, 1768, 1769), (1762, 1761, 1776, 1777), (1755, 1754, 1769, 1770), (1763, 1762, 1777, 1778), (1756, 1755, 1770, 1771), (1764, 1763, 1778, 1779), (1776, 1775, 1790, 1791), (1769, 1768, 1783, 1784), (1777, 1776, 1791, 1792), (1770, 1769, 1784, 1785), (1778, 1777, 1792, 1793), (1771, 1770, 1785, 1786), (1779, 1778, 1793, 1794), (1772, 1771, 1786, 1787), (1780, 1779, 1794, 1795), (1773, 1772, 1787, 1788), (1781, 1780, 1795, 1796), (1774, 1773, 1788, 1789), (1767, 1736, 1782), (1645, 1781, 1796), (1775, 1774, 1789, 1790), (1768, 1767, 1782, 1783), (1795, 1794, 1809, 1810), (1788, 1787, 1802, 1803), (1796, 1795, 1810, 1811), (1789, 1788, 1803, 1804), (1782, 1736, 1797), (1645, 1796, 1811), (1790, 1789, 1804, 1805), (1783, 1782, 1797, 1798), (1791, 1790, 1805, 1806), (1784, 1783, 1798, 1799), (1792, 1791, 1806, 1807), (1785, 1784, 1799, 1800), (1793, 1792, 1807, 1808), (1786, 1785, 1800, 1801), (1794, 1793, 1808, 1809), (1787, 1786, 1801, 1802), (1799, 1798, 1813, 1814), (1807, 1806, 1821, 1822), (1800, 1799, 1814, 1815), (1808, 1807, 1822, 1823), (1801, 1800, 1815, 1816), (1809, 1808, 1823, 1824), (1802, 1801, 1816, 1817), (1810, 1809, 1824, 1825), (1803, 1802, 1817, 1818), (1811, 1810, 1825, 1826), (1804, 1803, 1818, 1819), (1797, 1736, 1812), (1645, 1811, 1826), (1805, 1804, 1819, 1820), (1798, 1797, 1812, 1813), (1806, 1805, 1820, 1821), (1818, 1817, 1832, 1833), (1826, 1825, 1840, 1841), (1819, 1818, 1833, 1834), (1812, 1736, 1827), (1645, 1826, 1841), (1820, 1819, 1834, 1835), (1813, 1812, 1827, 1828), (1821, 1820, 1835, 1836), (1814, 1813, 1828, 1829), (1822, 1821, 1836, 1837), (1815, 1814, 1829, 1830), (1823, 1822, 1837, 1838), (1816, 1815, 1830, 1831), (1824, 1823, 1838, 1839), (1817, 1816, 1831, 1832), (1825, 1824, 1839, 1840), (1837, 1836, 1851, 1852), (1830, 1829, 1844, 1845), (1838, 1837, 1852, 1853), (1831, 1830, 1845, 1846), (1839, 1838, 1853, 1854), (1832, 1831, 1846, 1847), (1840, 1839, 1854, 1855), (1833, 1832, 1847, 1848), (1841, 1840, 1855, 1856), (1834, 1833, 1848, 1849), (1827, 1736, 1842), (1645, 1841, 1856), (1835, 1834, 1849, 1850), (1828, 1827, 1842, 1843), (1836, 1835, 1850, 1851), (1829, 1828, 1843, 1844), (1856, 1855, 1870, 1871), (1849, 1848, 1863, 1864), (1842, 1736, 1857), (1645, 1856, 1871), (1850, 1849, 1864, 1865), (1843, 1842, 1857, 1858), (1851, 1850, 1865, 1866), (1844, 1843, 1858, 1859), (1852, 1851, 1866, 1867), (1845, 1844, 1859, 1860), (1853, 1852, 1867, 1868), (1846, 1845, 1860, 1861), (1854, 1853, 1868, 1869), (1847, 1846, 1861, 1862), (1855, 1854, 1869, 1870), (1848, 1847, 1862, 1863), (1868, 1867, 1882, 1883), (1861, 1860, 1875, 1876), (1869, 1868, 1883, 1884), (1862, 1861, 1876, 1877), (1870, 1869, 1884, 1885), (1863, 1862, 1877, 1878), (1871, 1870, 1885, 1886), (1864, 1863, 1878, 1879), (1857, 1736, 1872), (1645, 1871, 1886), (1865, 1864, 1879, 1880), (1858, 1857, 1872, 1873), (1866, 1865, 1880, 1881), (1859, 1858, 1873, 1874), (1867, 1866, 1881, 1882), (1860, 1859, 1874, 1875), (1872, 1736, 1887), (1645, 1886, 1901), (1880, 1879, 1894, 1895), (1873, 1872, 1887, 1888), (1881, 1880, 1895, 1896), (1874, 1873, 1888, 1889), (1882, 1881, 1896, 1897), (1875, 1874, 1889, 1890), (1883, 1882, 1897, 1898), (1876, 1875, 1890, 1891), (1884, 1883, 1898, 1899), (1877, 1876, 1891, 1892), (1885, 1884, 1899, 1900), (1878, 1877, 1892, 1893), (1886, 1885, 1900, 1901), (1879, 1878, 1893, 1894), (1891, 1890, 1905, 1906), (1899, 1898, 1913, 1914), (1892, 1891, 1906, 1907), (1900, 1899, 1914, 1915), (1893, 1892, 1907, 1908), (1901, 1900, 1915, 1916), (1894, 1893, 1908, 1909), (1887, 1736, 1902), (1645, 1901, 1916), (1895, 1894, 1909, 1910), (1888, 1887, 1902, 1903), (1896, 1895, 1910, 1911), (1889, 1888, 1903, 1904), (1897, 1896, 1911, 1912), (1890, 1889, 1904, 1905), (1898, 1897, 1912, 1913), (1910, 1909, 1447, 1448), (1903, 1902, 1440, 1441), (1911, 1910, 1448, 1917), (1904, 1903, 1441, 1442), (1912, 1911, 1917, 1918), (1905, 1904, 1442, 1443), (1913, 1912, 1918, 1919), (1906, 1905, 1443, 1444), (1914, 1913, 1919, 1449), (1907, 1906, 1444, 1445), (1915, 1914, 1449, 1920), (1908, 1907, 1445, 1446), (1916, 1915, 1920, 1921), (1909, 1908, 1446, 1447), (1902, 1736, 1440), (1645, 1916, 1921)])
me_torus_006.polygons.foreach_set('use_smooth', [True] * 1664)
me_torus_006.polygons.foreach_set('material_index', [0, 0, 0, 0, 0, 0, 0, 0, 0, 0, 0, 0, 0, 0, 0, 0, 0, 0, 0, 0, 0, 0, 0, 0, 0, 0, 0, 0, 0, 0, 0, 0, 0, 0, 0, 0, 0, 0, 0, 0, 0, 0, 0, 0, 0, 0, 0, 0, 0, 0, 0, 0, 0, 0, 0, 0, 0, 0, 0, 0, 0, 0, 0, 0, 0, 0, 0, 0, 0, 0, 0, 0, 0, 0, 0, 0, 0, 0, 0, 0, 0, 0, 0, 0, 0, 0, 0, 0, 0, 0, 0, 0, 0, 0, 0, 0, 0, 0, 0, 0, 0, 0, 0, 0, 0, 0, 0, 0, 0, 0, 0, 0, 0, 0, 0, 0, 0, 0, 0, 0, 0, 0, 0, 0, 0, 0, 0, 0, 0, 0, 0, 0, 0, 0, 0, 0, 0, 0, 0, 0, 0, 0, 0, 0, 0, 0, 0, 0, 0, 0, 0, 0, 0, 0, 0, 0, 0, 0, 0, 0, 0, 0, 0, 0, 0, 0, 0, 0, 0, 0, 0, 0, 0, 0, 0, 0, 0, 0, 0, 0, 0, 0, 0, 0, 0, 0, 0, 0, 0, 0, 0, 0, 1, 1, 1, 1, 1, 1, 1, 1, 1, 1, 1, 1, 1, 1, 1, 1, 1, 1, 1, 1, 1, 1, 1, 1, 1, 1, 1, 1, 1, 1, 1, 1, 1, 1, 1, 1, 1, 1, 1, 1, 1, 1, 1, 1, 1, 1, 1, 1, 1, 1, 1, 1, 1, 1, 1, 1, 1, 1, 1, 1, 1, 1, 1, 1, 1, 1, 1, 1, 1, 1, 1, 1, 1, 1, 1, 1, 1, 1, 1, 1, 1, 1, 1, 1, 1, 1, 1, 1, 1, 1, 1, 1, 1, 1, 1, 1, 1, 1, 1, 1, 1, 1, 1, 1, 1, 1, 1, 1, 1, 1, 1, 1, 1, 1, 1, 1, 1, 1, 1, 1, 1, 1, 1, 1, 1, 1, 1, 1, 1, 1, 1, 1, 1, 1, 1, 1, 1, 1, 1, 1, 1, 1, 1, 1, 1, 1, 1, 1, 1, 1, 1, 1, 1, 1, 1, 1, 1, 1, 1, 1, 1, 1, 1, 1, 1, 1, 1, 1, 1, 1, 1, 1, 1, 1, 1, 1, 1, 1, 1, 1, 1, 1, 1, 1, 1, 1, 1, 1, 1, 1, 1, 1, 2, 2, 2, 2, 2, 2, 2, 2, 2, 2, 2, 2, 2, 2, 2, 2, 2, 2, 2, 2, 2, 2, 2, 2, 2, 2, 2, 2, 2, 2, 2, 2, 2, 2, 2, 2, 2, 2, 2, 2, 2, 2, 2, 2, 2, 2, 2, 2, 2, 2, 2, 2, 2, 2, 2, 2, 2, 2, 2, 2, 2, 2, 2, 2, 2, 2, 2, 2, 2, 2, 2, 2, 2, 2, 2, 2, 2, 2, 2, 2, 2, 2, 2, 2, 2, 2, 2, 2, 2, 2, 2, 2, 2, 2, 2, 2, 2, 2, 2, 2, 2, 2, 2, 2, 2, 2, 2, 2, 2, 2, 2, 2, 2, 2, 2, 2, 2, 2, 2, 2, 2, 2, 2, 2, 2, 2, 2, 2, 2, 2, 2, 2, 2, 2, 2, 2, 2, 2, 2, 2, 2, 2, 2, 2, 2, 2, 2, 2, 2, 2, 2, 2, 2, 2, 2, 2, 2, 2, 2, 2, 2, 2, 2, 2, 2, 2, 2, 2, 2, 2, 2, 2, 2, 2, 2, 2, 2, 2, 2, 2, 2, 2, 2, 2, 2, 2, 2, 2, 2, 2, 2, 2, 0, 0, 0, 0, 0, 0, 0, 0, 0, 0, 0, 0, 0, 0, 0, 0, 0, 0, 0, 0, 0, 0, 0, 0, 0, 0, 0, 0, 0, 0, 0, 0, 0, 0, 0, 0, 0, 0, 0, 0, 0, 0, 0, 0, 0, 0, 0, 0, 0, 0, 0, 0, 0, 0, 0, 0, 0, 0, 0, 0, 0, 0, 0, 0, 0, 0, 0, 0, 0, 0, 0, 0, 0, 0, 0, 0, 0, 0, 0, 0, 0, 0, 0, 0, 0, 0, 0, 0, 0, 0, 0, 0, 0, 0, 0, 0, 0, 0, 0, 0, 0, 0, 0, 0, 0, 0, 0, 0, 0, 0, 0, 0, 0, 0, 0, 0, 0, 0, 0, 0, 0, 0, 0, 0, 0, 0, 0, 0, 0, 0, 0, 0, 0, 0, 0, 0, 0, 0, 0, 0, 0, 0, 0, 0, 0, 0, 0, 0, 0, 0, 0, 0, 0, 0, 0, 0, 0, 0, 0, 0, 0, 0, 0, 0, 0, 0, 0, 0, 0, 0, 0, 0, 0, 0, 0, 0, 0, 0, 0, 0, 0, 0, 0, 0, 0, 0, 0, 0, 0, 0, 0, 0, 1, 1, 1, 1, 1, 1, 1, 1, 1, 1, 1, 1, 1, 1, 1, 1, 1, 1, 1, 1, 1, 1, 1, 1, 1, 1, 1, 1, 1, 1, 1, 1, 1, 1, 1, 1, 1, 1, 1, 1, 1, 1, 1, 1, 1, 1, 1, 1, 1, 1, 1, 1, 1, 1, 1, 1, 1, 1, 1, 1, 1, 1, 1, 1, 1, 1, 1, 1, 1, 1, 1, 1, 1, 1, 1, 1, 1, 1, 1, 1, 1, 1, 1, 1, 1, 1, 1, 1, 1, 1, 1, 1, 1, 1, 1, 1, 1, 1, 1, 1, 1, 1, 1, 1, 1, 1, 1, 1, 1, 1, 1, 1, 1, 1, 1, 1, 1, 1, 1, 1, 1, 1, 1, 1, 1, 1, 1, 1, 1, 1, 1, 1, 1, 1, 1, 1, 1, 1, 1, 1, 1, 1, 1, 1, 1, 1, 1, 1, 1, 1, 1, 1, 1, 1, 1, 1, 1, 1, 1, 1, 1, 1, 1, 1, 1, 1, 1, 1, 1, 1, 1, 1, 1, 1, 1, 1, 1, 1, 1, 1, 1, 1, 1, 1, 1, 1, 1, 1, 1, 1, 1, 1, 2, 2, 2, 2, 2, 2, 2, 2, 2, 2, 2, 2, 2, 2, 2, 2, 2, 2, 2, 2, 2, 2, 2, 2, 2, 2, 2, 2, 2, 2, 2, 2, 2, 2, 2, 2, 2, 2, 2, 2, 2, 2, 2, 2, 2, 2, 2, 2, 2, 2, 2, 2, 2, 2, 2, 2, 2, 2, 2, 2, 2, 2, 2, 2, 2, 2, 2, 2, 2, 2, 2, 2, 2, 2, 2, 2, 2, 2, 2, 2, 2, 2, 2, 2, 2, 2, 2, 2, 2, 2, 2, 2, 2, 2, 2, 2, 2, 2, 2, 2, 2, 2, 2, 2, 2, 2, 2, 2, 2, 2, 2, 2, 2, 2, 2, 2, 2, 2, 2, 2, 2, 2, 2, 2, 2, 2, 2, 2, 2, 2, 2, 2, 2, 2, 2, 2, 2, 2, 2, 2, 2, 2, 2, 2, 2, 2, 2, 2, 2, 2, 2, 2, 2, 2, 2, 2, 2, 2, 2, 2, 2, 2, 2, 2, 2, 2, 2, 2, 2, 2, 2, 2, 2, 2, 2, 2, 2, 2, 2, 2, 2, 2, 2, 2, 2, 2, 2, 2, 2, 2, 2, 2, 3, 3, 3, 3, 3, 3, 3, 3, 3, 3, 3, 3, 3, 3, 3, 3, 3, 3, 3, 3, 3, 3, 3, 3, 3, 3, 3, 3, 3, 3, 3, 3, 3, 3, 3, 3, 3, 3, 3, 3, 3, 3, 3, 3, 3, 3, 3, 3, 3, 3, 3, 3, 3, 3, 3, 3, 3, 3, 3, 3, 3, 3, 3, 3, 3, 3, 3, 3, 3, 3, 3, 3, 3, 3, 3, 3, 3, 3, 3, 3, 3, 3, 3, 3, 3, 3, 3, 3, 3, 3, 3, 3, 3, 3, 3, 3, 3, 3, 3, 3, 3, 3, 3, 3, 3, 3, 3, 3, 3, 3, 3, 3, 3, 3, 3, 3, 3, 3, 3, 3, 3, 3, 3, 3, 3, 3, 3, 3, 3, 3, 3, 3, 3, 3, 3, 3, 3, 3, 3, 3, 3, 3, 3, 3, 3, 3, 3, 3, 3, 3, 3, 3, 3, 3, 3, 3, 3, 3, 3, 3, 3, 3, 3, 3, 3, 3, 3, 3, 3, 3, 3, 3, 3, 3, 3, 3, 3, 3, 3, 3, 3, 3, 3, 3, 3, 3, 3, 3, 3, 3, 3, 3, 3, 3, 3, 3, 3, 3, 3, 3, 3, 3, 3, 3, 3, 3, 3, 3, 3, 3, 3, 3, 3, 3, 3, 3, 3, 3, 3, 3, 3, 3, 3, 3, 3, 3, 3, 3, 3, 3, 3, 3, 3, 3, 3, 3, 3, 3, 3, 3, 3, 3, 3, 3, 3, 3, 3, 3, 3, 3, 3, 3, 3, 3, 3, 3, 3, 3, 3, 3, 3, 3, 3, 3, 3, 3, 3, 3, 3, 3, 3, 3, 3, 3, 3, 3, 3, 3, 3, 3, 3, 3, 3, 3, 3, 3, 3, 3, 3, 3, 3, 3, 3, 3, 3, 3, 3, 3, 3, 3, 3, 3, 3, 3, 3, 3, 3, 3, 3, 3, 3, 3, 3, 3, 3, 3, 3, 3, 3, 3, 3, 3, 3, 3, 3, 3, 3, 3, 3, 3, 3, 3, 3, 3, 3, 3, 3, 3, 3, 3, 3, 3, 3, 3, 3, 3, 3, 3, 3, 3, 3, 3, 3, 3, 3, 3, 3, 3, 3, 3, 3, 3, 3, 3, 3, 3, 3, 3, 3, 3, 3, 3, 3, 3, 3, 3, 3, 3, 3, 3, 3, 3, 3, 3, 3, 3, 3, 3, 3, 3, 3, 3, 3, 3, 3, 3, 3, 3, 3, 3, 3, 3, 3, 3, 3, 3, 3, 3, 3, 3, 3, 3, 3, 3, 3, 3, 3, 3, 3, 3, 3, 3, 3, 3, 3, 3, 3, 3, 3, 3, 3, 3, 3, 3, 3, 3, 3, 3, 3, 3, 3, 3, 3, 3, 3, 3, 3, 3, 3, 3, 3, 3, 3, 3, 3, 3, 3, 3, 3, 3, 3, 3, 3, 3, 3, 3, 3, 3, 3, 3, 3, 3, 3, 3, 3, 3, 3, 3, 3, 3, 3, 3, 3, 3, 3, 3, 3, 3, 3, 3, 3, 3, 3, 3, 3, 3, 3, 3, 3, 3, 3, 3, 3, 3, 3, 3, 3, 3, 3, 3, 3, 3])
me_torus_006.materials.append(mat_material_005)
me_torus_006.materials.append(mat_material_004)
me_torus_006.materials.append(mat_material_001)
me_torus_006.materials.append(mat_material_002)
me_torus_006.use_remesh_preserve_volume = False
me_torus_006.use_remesh_preserve_attributes = False
me_torus_006.use_mirror_vertex_groups = False
me_torus_006.update()

# ---- objects
ob_torus = bpy.data.objects.new('Torus', me_torus_006)
ob_lamp = bpy.data.objects.new('Lamp', light_lamp)
ob_camera = bpy.data.objects.new('Camera', cam_camera)

# ---- transforms, parenting, visibility, modifiers, constraints
ob_torus.location = (0.008002, 0.0, 0.0)
ob_torus.rotation_euler = (0.0, 1.571, 0.0)
ob_torus.scale = (1.0, 1.0, 0.75)
ob_torus.lineart.crease_threshold = 0.0
ob_lamp.location = (4.076, 1.005, 5.904)
ob_lamp.rotation_euler = (0.6503, 0.05522, 1.866)
ob_lamp.lock_rotations_4d = False
ob_lamp.empty_display_type = 'ARROWS'
ob_lamp.color = (0.0, 0.0, 0.0, 0.0)
ob_lamp.lineart.crease_threshold = 0.0
ob_camera.location = (7.481, -6.508, 5.344)
ob_camera.rotation_euler = (1.109, 0.0, 0.8149)
ob_camera.lock_rotations_4d = False
ob_camera.empty_display_type = 'ARROWS'
ob_camera.color = (0.0, 0.0, 0.0, 0.0)
ob_camera.display_type = 'WIRE'
ob_camera.lineart.crease_threshold = 0.0

# ---- collection membership
col_collection_1.objects.link(ob_torus)
col_collection_1.objects.link(ob_lamp)
col_collection_1.objects.link(ob_camera)

# ---- scene / render settings (as saved in the file)
scene.camera = ob_camera
scene.frame_start = 1; scene.frame_end = 250; scene.frame_set(1)
scene.render.engine = 'BLENDER_EEVEE_NEXT'
scene.render.resolution_percentage = 50
scene.render.dither_intensity = 0.0
scene.cycles.use_denoising = False
scene.cycles.samples = 128
scene.cycles.sampling_pattern = 'TABULATED_SOBOL'
scene.cycles.use_adaptive_sampling = False
scene.cycles.use_light_tree = False
scene.cycles.blur_glossy = 0.0
scene.cycles.sample_clamp_indirect = 0.0
scene.view_settings.view_transform = 'Standard'
bpy.context.view_layer.update()

